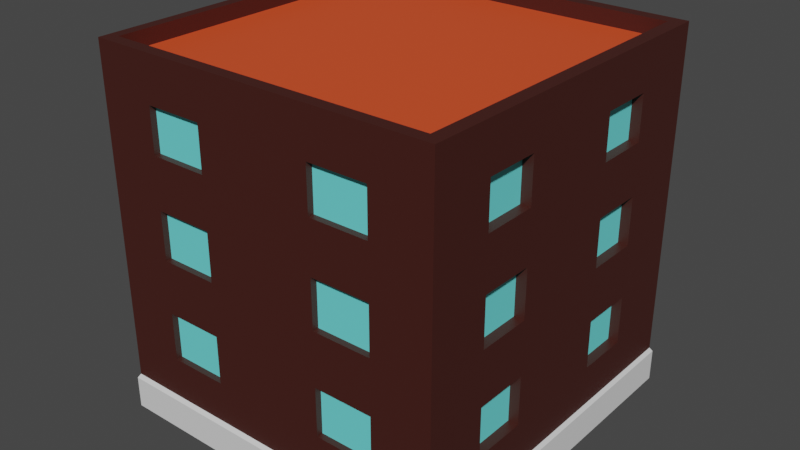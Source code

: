 # Source: building.blend  (saved by Blender 3.3.6; exported with 4.5.12 LTS)
import bpy
from mathutils import Matrix  # noqa: F401  (used for matrix-valued properties, if any)

bpy.ops.wm.read_factory_settings(use_empty=True)
scene = bpy.context.scene
scene.name = 'Scene'

# ---- collections
col_collection = bpy.data.collections.new('Collection'); scene.collection.children.link(col_collection)

# ---- materials (node trees are filled in below, after node groups)
mat_buildingmat = bpy.data.materials.new('buildingMat')
mat_buildingmat.alpha_threshold = 0.0
mat_buildingmat.use_transparent_shadow = False
mat_buildingmat.roughness = 0.5
mat_buildingmat.line_color = (0.0, 0.0, 0.0, 1.0)
mat_windowsmat = bpy.data.materials.new('WindowsMat')
mat_windowsmat.use_transparent_shadow = False
mat_basemat = bpy.data.materials.new('BaseMat')
mat_basemat.use_transparent_shadow = False
mat_roofmat = bpy.data.materials.new('roofMat')
mat_roofmat.use_transparent_shadow = False

# ---- material node trees
mat_buildingmat.use_nodes = True; mat_buildingmat.node_tree.nodes.clear()
_N = mat_buildingmat.node_tree.nodes; _L = mat_buildingmat.node_tree.links
n0 = _N.new('ShaderNodeOutputMaterial'); n0.name = 'Material Output'; n0.location = (300, 300)
n1 = _N.new('ShaderNodeBsdfPrincipled'); n1.name = 'Principled BSDF'; n1.location = (10, 300)
n1.distribution = 'GGX'
n1.subsurface_method = 'RANDOM_WALK_SKIN'
n1.inputs[0].default_value = (0.05702, 0.01214, 0.008405, 1.0)
n1.inputs[3].default_value = 1.45
n1.inputs[27].default_value = (0.0, 0.0, 0.0, 1.0)
n1.inputs[28].default_value = 1.0
_L.new(n1.outputs[0], n0.inputs[0])
n0.is_active_output = True
mat_windowsmat.use_nodes = True; mat_windowsmat.node_tree.nodes.clear()
_N = mat_windowsmat.node_tree.nodes; _L = mat_windowsmat.node_tree.links
n0 = _N.new('ShaderNodeBsdfPrincipled'); n0.name = 'Principled BSDF'; n0.location = (10, 300)
n0.distribution = 'GGX'
n0.subsurface_method = 'RANDOM_WALK_SKIN'
n0.inputs[0].default_value = (0.1542, 0.8, 0.793, 1.0)
n0.inputs[3].default_value = 1.45
n0.inputs[27].default_value = (0.0, 0.0, 0.0, 1.0)
n0.inputs[28].default_value = 1.0
n1 = _N.new('ShaderNodeOutputMaterial'); n1.name = 'Material Output'; n1.location = (300, 300)
_L.new(n0.outputs[0], n1.inputs[0])
n1.is_active_output = True
mat_basemat.use_nodes = True; mat_basemat.node_tree.nodes.clear()
_N = mat_basemat.node_tree.nodes; _L = mat_basemat.node_tree.links
n0 = _N.new('ShaderNodeBsdfPrincipled'); n0.name = 'Principled BSDF'; n0.location = (10, 300)
n0.distribution = 'GGX'
n0.subsurface_method = 'RANDOM_WALK_SKIN'
n0.inputs[3].default_value = 1.45
n0.inputs[27].default_value = (0.0, 0.0, 0.0, 1.0)
n0.inputs[28].default_value = 1.0
n1 = _N.new('ShaderNodeOutputMaterial'); n1.name = 'Material Output'; n1.location = (300, 300)
_L.new(n0.outputs[0], n1.inputs[0])
n1.is_active_output = True
mat_roofmat.use_nodes = True; mat_roofmat.node_tree.nodes.clear()
_N = mat_roofmat.node_tree.nodes; _L = mat_roofmat.node_tree.links
n0 = _N.new('ShaderNodeBsdfPrincipled'); n0.name = 'Principled BSDF'; n0.location = (10, 300)
n0.distribution = 'GGX'
n0.subsurface_method = 'RANDOM_WALK_SKIN'
n0.inputs[0].default_value = (0.8, 0.08306, 0.02169, 1.0)
n0.inputs[3].default_value = 1.45
n0.inputs[27].default_value = (0.0, 0.0, 0.0, 1.0)
n0.inputs[28].default_value = 1.0
n1 = _N.new('ShaderNodeOutputMaterial'); n1.name = 'Material Output'; n1.location = (300, 300)
_L.new(n0.outputs[0], n1.inputs[0])
n1.is_active_output = True

# ---- world
world_world = bpy.data.worlds.new('World'); scene.world = world_world
world_world.use_nodes = True; world_world.node_tree.nodes.clear()
_N = world_world.node_tree.nodes; _L = world_world.node_tree.links
n0 = _N.new('ShaderNodeOutputWorld'); n0.name = 'World Output'; n0.location = (300, 300)
n1 = _N.new('ShaderNodeBackground'); n1.name = 'Background'; n1.location = (10, 300)
n1.inputs[0].default_value = (0.05088, 0.05088, 0.05088, 1.0)
_L.new(n1.outputs[0], n0.inputs[0])
n0.is_active_output = True
world_world.color = (0.05088, 0.05088, 0.05088)
world_world.use_sun_shadow = False
world_world.sun_shadow_jitter_overblur = 0.0

# ---- meshes
me_cube = bpy.data.meshes.new('Cube')
me_cube.from_pydata([(0.9859, 0.9859, 0.9872), (1.0, 1.0, -1.0), (0.9859, -0.9859, 0.9872), (1.0, -1.0, -1.0), (-0.9859, 0.9859, 0.9872), (-1.0, 1.0, -1.0), (-0.9859, -0.9859, 0.9872), (-1.0, -1.0, -1.0), (0.9859, 0.9859, -0.7946), (-0.9859, -0.9859, -0.7946), (0.9859, -0.9859, -0.7946), (-0.9859, 0.9859, -0.7946), (1.0, 1.0, -0.8182), (1.0, -1.0, -0.8182), (-1.0, 1.0, -0.8182), (-1.0, -1.0, -0.8182), (-0.9859, -0.9859, -0.5622), (0.9859, 0.9859, -0.5622), (0.9859, -0.9859, -0.5622), (-0.9859, 0.9859, -0.5622), (-0.9859, -0.9859, -0.2899), (0.9859, 0.9859, -0.2899), (0.9859, -0.9859, -0.2899), (-0.9859, 0.9859, -0.2899), (-0.9859, -0.9859, 0.01103), (0.9859, 0.9859, 0.01103), (0.9859, -0.9859, 0.01103), (-0.9859, 0.9859, 0.01103), (-0.9859, -0.9859, 0.2815), (0.9859, 0.9859, 0.2815), (0.9859, -0.9859, 0.2815), (-0.9859, 0.9859, 0.2815), (-0.9859, -0.9859, 0.568), (0.9859, 0.9859, 0.568), (0.9859, -0.9859, 0.568), (-0.9859, 0.9859, 0.568), (-0.9859, -0.9859, 0.8185), (0.9859, 0.9859, 0.8185), (0.9859, -0.9859, 0.8185), (-0.9859, 0.9859, 0.8185), (0.6644, 1.0, -1.0), (0.3311, 1.0, -1.0), (-0.002268, 1.0, -1.0), (-0.3356, 1.0, -1.0), (-0.6689, 1.0, -1.0), (0.655, -0.9859, 0.9872), (0.3264, -0.9859, 0.9872), (-0.002236, -0.9859, 0.9872), (-0.3309, -0.9859, 0.9872), (-0.6595, -0.9859, 0.9872), (-0.6689, -1.0, -1.0), (-0.3356, -1.0, -1.0), (-0.002268, -1.0, -1.0), (0.3311, -1.0, -1.0), (0.6644, -1.0, -1.0), (-0.6595, 0.9859, 0.9872), (-0.3309, 0.9859, 0.9872), (-0.002236, 0.9859, 0.9872), (0.3264, 0.9859, 0.9872), (0.655, 0.9859, 0.9872), (-0.6595, 0.9859, -0.7946), (-0.3309, 0.9859, -0.7946), (-0.002236, 0.9859, -0.7946), (0.3264, 0.9859, -0.7946), (0.655, 0.9859, -0.7946), (0.655, -0.9859, -0.7946), (0.3264, -0.9859, -0.7946), (-0.002236, -0.9859, -0.7946), (-0.3309, -0.9859, -0.7946), (-0.6595, -0.9859, -0.7946), (0.6644, -1.0, -0.8182), (0.3311, -1.0, -0.8182), (-0.002268, -1.0, -0.8182), (-0.3356, -1.0, -0.8182), (-0.6689, -1.0, -0.8182), (-0.6689, 1.0, -0.8182), (-0.3356, 1.0, -0.8182), (-0.002268, 1.0, -0.8182), (0.3311, 1.0, -0.8182), (0.6644, 1.0, -0.8182), (-0.6595, 0.9859, -0.5622), (-0.3309, 0.9859, -0.5622), (-0.002236, 0.9859, -0.5622), (0.3264, 0.9859, -0.5622), (0.655, 0.9859, -0.5622), (0.655, -0.9859, -0.5622), (0.3264, -0.9859, -0.5622), (-0.002236, -0.9859, -0.5622), (-0.3309, -0.9859, -0.5622), (-0.6595, -0.9859, -0.5622), (-0.6595, 0.9859, -0.2899), (-0.3309, 0.9859, -0.2899), (-0.002236, 0.9859, -0.2899), (0.3264, 0.9859, -0.2899), (0.655, 0.9859, -0.2899), (0.655, -0.9859, -0.2899), (0.3264, -0.9859, -0.2899), (-0.002236, -0.9859, -0.2899), (-0.3309, -0.9859, -0.2899), (-0.6595, -0.9859, -0.2899), (-0.6595, 0.9859, 0.01103), (-0.3309, 0.9859, 0.01103), (-0.002236, 0.9859, 0.01103), (0.3264, 0.9859, 0.01103), (0.655, 0.9859, 0.01103), (0.655, -0.9859, 0.01103), (0.3264, -0.9859, 0.01103), (-0.002236, -0.9859, 0.01103), (-0.3309, -0.9859, 0.01103), (-0.6595, -0.9859, 0.01103), (-0.6595, 0.9859, 0.2815), (-0.3309, 0.9859, 0.2815), (-0.002236, 0.9859, 0.2815), (0.3264, 0.9859, 0.2815), (0.655, 0.9859, 0.2815), (0.655, -0.9859, 0.2815), (0.3264, -0.9859, 0.2815), (-0.002236, -0.9859, 0.2815), (-0.3309, -0.9859, 0.2815), (-0.6595, -0.9859, 0.2815), (-0.6595, 0.9859, 0.568), (-0.3309, 0.9859, 0.568), (-0.002236, 0.9859, 0.568), (0.3264, 0.9859, 0.568), (0.655, 0.9859, 0.568), (0.655, -0.9859, 0.568), (0.3264, -0.9859, 0.568), (-0.002236, -0.9859, 0.568), (-0.3309, -0.9859, 0.568), (-0.6595, -0.9859, 0.568), (-0.6595, 0.9859, 0.8185), (-0.3309, 0.9859, 0.8185), (-0.002236, 0.9859, 0.8185), (0.3264, 0.9859, 0.8185), (0.655, 0.9859, 0.8185), (0.655, -0.9859, 0.8185), (0.3264, -0.9859, 0.8185), (-0.002236, -0.9859, 0.8185), (-0.3309, -0.9859, 0.8185), (-0.6595, -0.9859, 0.8185), (0.655, -0.9507, -0.5622), (0.3264, -0.9507, -0.5622), (-0.3309, -0.9507, -0.5622), (-0.6595, -0.9507, -0.5622), (0.655, -0.9507, -0.2899), (0.3264, -0.9507, -0.2899), (-0.3309, -0.9507, -0.2899), (-0.6595, -0.9507, -0.2899), (0.655, -0.9507, 0.01103), (0.3264, -0.9507, 0.01103), (-0.3309, -0.9507, 0.01103), (-0.6595, -0.9507, 0.01103), (0.655, -0.9507, 0.2815), (0.3264, -0.9507, 0.2815), (-0.3309, -0.9507, 0.2815), (-0.6595, -0.9507, 0.2815), (0.655, -0.9507, 0.568), (0.3264, -0.9507, 0.568), (-0.3309, -0.9507, 0.568), (-0.6595, -0.9507, 0.568), (0.655, -0.9507, 0.8185), (0.3264, -0.9507, 0.8185), (-0.3309, -0.9507, 0.8185), (-0.6595, -0.9507, 0.8185), (-0.6595, 0.9272, -0.5622), (-0.3309, 0.9272, -0.5622), (0.3264, 0.9272, -0.5622), (0.655, 0.9272, -0.5622), (-0.6595, 0.9272, -0.2899), (-0.3309, 0.9272, -0.2899), (0.3264, 0.9272, -0.2899), (0.655, 0.9272, -0.2899), (-0.6595, 0.9272, 0.01103), (-0.3309, 0.9272, 0.01103), (0.3264, 0.9272, 0.01103), (0.655, 0.9272, 0.01103), (-0.6595, 0.9272, 0.2815), (-0.3309, 0.9272, 0.2815), (0.3264, 0.9272, 0.2815), (0.655, 0.9272, 0.2815), (-0.6595, 0.9272, 0.568), (-0.3309, 0.9272, 0.568), (0.3264, 0.9272, 0.568), (0.655, 0.9272, 0.568), (-0.6595, 0.9272, 0.8185), (-0.3309, 0.9272, 0.8185), (0.3264, 0.9272, 0.8185), (0.655, 0.9272, 0.8185), (-1.0, -0.931, -1.0), (0.9859, -0.9179, 0.9872), (-0.9859, -0.9179, 0.9872), (1.0, -0.931, -1.0), (0.9859, -0.9179, -0.7946), (-0.9859, -0.9179, -0.7946), (-1.0, -0.931, -0.8182), (1.0, -0.931, -0.8182), (0.9859, -0.9179, -0.5622), (-0.9859, -0.9179, -0.5622), (0.9859, -0.9179, -0.2899), (-0.9859, -0.9179, -0.2899), (0.9859, -0.9179, 0.01103), (-0.9859, -0.9179, 0.01103), (0.9859, -0.9179, 0.2815), (-0.9859, -0.9179, 0.2815), (0.9859, -0.9179, 0.568), (-0.9859, -0.9179, 0.568), (0.9859, -0.9179, 0.8185), (-0.9859, -0.9179, 0.8185), (-0.6689, -0.931, -1.0), (-0.3356, -0.931, -1.0), (-0.002268, -0.931, -1.0), (0.3311, -0.931, -1.0), (0.6644, -0.931, -1.0), (0.655, -0.9179, 0.9872), (0.3264, -0.9179, 0.9872), (-0.002236, -0.9179, 0.9872), (-0.3309, -0.9179, 0.9872), (-0.6595, -0.9179, 0.9872), (-0.9859, 0.9141, 0.9872), (1.0, 0.9272, -1.0), (-0.9859, 0.9141, -0.7946), (-1.0, 0.9272, -0.8182), (-0.9859, 0.9141, -0.5622), (-0.9859, 0.9141, -0.2899), (-0.9859, 0.9141, 0.01103), (-0.9859, 0.9141, 0.2815), (-0.9859, 0.9141, 0.568), (-0.9859, 0.9141, 0.8185), (-1.0, 0.9272, -1.0), (0.9859, 0.9141, 0.9872), (0.9859, 0.9141, -0.7946), (1.0, 0.9272, -0.8182), (0.9859, 0.9141, -0.5622), (0.9859, 0.9141, -0.2899), (0.9859, 0.9141, 0.01103), (0.9859, 0.9141, 0.2815), (0.9859, 0.9141, 0.568), (0.9859, 0.9141, 0.8185), (-0.6689, 0.9272, -1.0), (-0.3356, 0.9272, -1.0), (-0.002268, 0.9272, -1.0), (0.3311, 0.9272, -1.0), (0.6644, 0.9272, -1.0), (0.655, 0.9141, 0.9872), (0.3264, 0.9141, 0.9872), (-0.002236, 0.9141, 0.9872), (-0.3309, 0.9141, 0.9872), (-0.6595, 0.9141, 0.9872), (0.9235, -1.0, -1.0), (0.9105, 0.9859, 0.9872), (0.9105, 0.9859, -0.7946), (0.9235, 1.0, -0.8182), (0.9105, 0.9859, -0.5622), (0.9105, 0.9859, -0.2899), (0.9105, 0.9859, 0.01103), (0.9105, 0.9859, 0.2815), (0.9105, 0.9859, 0.568), (0.9105, 0.9859, 0.8185), (0.9235, 1.0, -1.0), (0.9105, -0.9859, 0.9872), (0.9105, -0.9859, -0.7946), (0.9235, -1.0, -0.8182), (0.9105, -0.9859, -0.5622), (0.9105, -0.9859, -0.2899), (0.9105, -0.9859, 0.01103), (0.9105, -0.9859, 0.2815), (0.9105, -0.9859, 0.568), (0.9105, -0.9859, 0.8185), (0.9105, -0.9179, 0.9872), (0.9235, -0.931, -1.0), (0.9235, 0.9272, -1.0), (0.9105, 0.9141, 0.9872), (-0.9374, 1.0, -1.0), (-0.9242, -0.9859, 0.9872), (-0.9242, -0.9859, -0.7946), (-0.9374, -1.0, -0.8182), (-0.9242, -0.9859, -0.5622), (-0.9242, -0.9859, -0.2899), (-0.9242, -0.9859, 0.01103), (-0.9242, -0.9859, 0.2815), (-0.9242, -0.9859, 0.568), (-0.9242, -0.9859, 0.8185), (-0.9374, -1.0, -1.0), (-0.9242, 0.9859, 0.9872), (-0.9242, 0.9859, -0.7946), (-0.9374, 1.0, -0.8182), (-0.9242, 0.9859, -0.5622), (-0.9242, 0.9859, -0.2899), (-0.9242, 0.9859, 0.01103), (-0.9242, 0.9859, 0.2815), (-0.9242, 0.9859, 0.568), (-0.9242, 0.9859, 0.8185), (-0.9374, -0.931, -1.0), (-0.9242, -0.9179, 0.9872), (-0.9242, 0.9141, 0.9872), (-0.9374, 0.9272, -1.0), (-0.9242, -0.9859, 1.073), (-0.9859, -0.9859, 1.073), (0.9859, -0.9179, 1.073), (0.9859, -0.9859, 1.073), (-0.9859, 0.9141, 1.073), (-0.9859, 0.9859, 1.073), (0.9105, 0.9859, 1.073), (0.9859, 0.9859, 1.073), (0.9105, -0.9859, 1.073), (0.655, -0.9859, 1.073), (0.3264, -0.9859, 1.073), (-0.002236, -0.9859, 1.073), (-0.3309, -0.9859, 1.073), (-0.6595, -0.9859, 1.073), (-0.9242, 0.9859, 1.073), (-0.6595, 0.9859, 1.073), (-0.3309, 0.9859, 1.073), (-0.002236, 0.9859, 1.073), (0.3264, 0.9859, 1.073), (0.655, 0.9859, 1.073), (0.655, -0.9179, 1.073), (0.3264, -0.9179, 1.073), (-0.002236, -0.9179, 1.073), (-0.3309, -0.9179, 1.073), (-0.6595, -0.9179, 1.073), (0.9859, 0.9141, 1.073), (-0.9859, -0.9179, 1.073), (0.9105, -0.9179, 1.073), (-0.9242, -0.9179, 1.073), (0.655, 0.9141, 1.073), (0.3264, 0.9141, 1.073), (-0.002236, 0.9141, 1.073), (-0.3309, 0.9141, 1.073), (-0.6595, 0.9141, 1.073), (-0.9242, 0.9141, 1.073), (0.9105, 0.9141, 1.073), (-1.0, 0.6021, -1.0), (-1.0, 0.2924, -1.0), (-1.0, -0.01727, -1.0), (-1.0, -0.327, -1.0), (-1.0, -0.6367, -1.0), (0.9859, 0.5936, 0.9872), (0.9859, 0.2883, 0.9872), (0.9859, -0.01703, 0.9872), (0.9859, -0.3224, 0.9872), (0.9859, -0.6277, 0.9872), (0.9859, 0.5936, -0.7946), (0.9859, 0.2883, -0.7946), (0.9859, -0.01703, -0.7946), (0.9859, -0.3224, -0.7946), (0.9859, -0.6277, -0.7946), (1.0, 0.6021, -0.8182), (1.0, 0.2924, -0.8182), (1.0, -0.01727, -0.8182), (1.0, -0.327, -0.8182), (1.0, -0.6367, -0.8182), (0.9859, 0.5936, -0.5622), (0.9859, 0.2883, -0.5622), (0.9859, -0.01703, -0.5622), (0.9859, -0.3224, -0.5622), (0.9859, -0.6277, -0.5622), (0.9859, 0.5936, -0.2899), (0.9859, 0.2883, -0.2899), (0.9859, -0.01703, -0.2899), (0.9859, -0.3224, -0.2899), (0.9859, -0.6277, -0.2899), (0.9859, 0.5936, 0.01103), (0.9859, 0.2883, 0.01103), (0.9859, -0.01703, 0.01103), (0.9859, -0.3224, 0.01103), (0.9859, -0.6277, 0.01103), (0.9859, 0.5936, 0.2815), (0.9859, 0.2883, 0.2815), (0.9859, -0.01703, 0.2815), (0.9859, -0.3224, 0.2815), (0.9859, -0.6277, 0.2815), (0.9859, 0.5936, 0.568), (0.9859, 0.2883, 0.568), (0.9859, -0.01703, 0.568), (0.9859, -0.3224, 0.568), (0.9859, -0.6277, 0.568), (0.9859, 0.5936, 0.8185), (0.9859, 0.2883, 0.8185), (0.9859, -0.01703, 0.8185), (0.9859, -0.3224, 0.8185), (0.9859, -0.6277, 0.8185), (-0.6689, 0.6021, -1.0), (-0.6689, 0.2924, -1.0), (-0.6689, -0.01727, -1.0), (-0.6689, -0.327, -1.0), (-0.6689, -0.6367, -1.0), (-0.3356, 0.6021, -1.0), (-0.3356, 0.2924, -1.0), (-0.3356, -0.01727, -1.0), (-0.3356, -0.327, -1.0), (-0.3356, -0.6367, -1.0), (-0.002268, 0.6021, -1.0), (-0.002268, 0.2924, -1.0), (-0.002268, -0.01727, -1.0), (-0.002268, -0.327, -1.0), (-0.002268, -0.6367, -1.0), (0.3311, 0.6021, -1.0), (0.3311, 0.2924, -1.0), (0.3311, -0.01727, -1.0), (0.3311, -0.327, -1.0), (0.3311, -0.6367, -1.0), (0.6644, 0.6021, -1.0), (0.6644, 0.2924, -1.0), (0.6644, -0.01727, -1.0), (0.6644, -0.327, -1.0), (0.6644, -0.6367, -1.0), (0.655, 0.5936, 0.9872), (0.655, 0.2883, 0.9872), (0.655, -0.01703, 0.9872), (0.655, -0.3224, 0.9872), (0.655, -0.6277, 0.9872), (0.3264, 0.5936, 0.9872), (0.3264, 0.2883, 0.9872), (0.3264, -0.01703, 0.9872), (0.3264, -0.3224, 0.9872), (0.3264, -0.6277, 0.9872), (-0.002236, 0.5936, 0.9872), (-0.002236, 0.2883, 0.9872), (-0.002236, -0.01703, 0.9872), (-0.002236, -0.3224, 0.9872), (-0.002236, -0.6277, 0.9872), (-0.3309, 0.5936, 0.9872), (-0.3309, 0.2883, 0.9872), (-0.3309, -0.01703, 0.9872), (-0.3309, -0.3224, 0.9872), (-0.3309, -0.6277, 0.9872), (-0.6595, 0.5936, 0.9872), (-0.6595, 0.2883, 0.9872), (-0.6595, -0.01703, 0.9872), (-0.6595, -0.3224, 0.9872), (-0.6595, -0.6277, 0.9872), (-0.9859, -0.6277, 0.9872), (-0.9859, -0.3224, 0.9872), (-0.9859, -0.01703, 0.9872), (-0.9859, 0.2883, 0.9872), (-0.9859, 0.5936, 0.9872), (1.0, -0.6367, -1.0), (1.0, -0.327, -1.0), (1.0, -0.01727, -1.0), (1.0, 0.2924, -1.0), (1.0, 0.6021, -1.0), (-0.9859, -0.6277, -0.7946), (-0.9859, -0.3224, -0.7946), (-0.9859, -0.01703, -0.7946), (-0.9859, 0.2883, -0.7946), (-0.9859, 0.5936, -0.7946), (-1.0, -0.6367, -0.8182), (-1.0, -0.327, -0.8182), (-1.0, -0.01727, -0.8182), (-1.0, 0.2924, -0.8182), (-1.0, 0.6021, -0.8182), (-0.9859, -0.6277, -0.5622), (-0.9859, -0.3224, -0.5622), (-0.9859, -0.01703, -0.5622), (-0.9859, 0.2883, -0.5622), (-0.9859, 0.5936, -0.5622), (-0.9859, -0.6277, -0.2899), (-0.9859, -0.3224, -0.2899), (-0.9859, -0.01703, -0.2899), (-0.9859, 0.2883, -0.2899), (-0.9859, 0.5936, -0.2899), (-0.9859, -0.6277, 0.01103), (-0.9859, -0.3224, 0.01103), (-0.9859, -0.01703, 0.01103), (-0.9859, 0.2883, 0.01103), (-0.9859, 0.5936, 0.01103), (-0.9859, -0.6277, 0.2815), (-0.9859, -0.3224, 0.2815), (-0.9859, -0.01703, 0.2815), (-0.9859, 0.2883, 0.2815), (-0.9859, 0.5936, 0.2815), (-0.9859, -0.6277, 0.568), (-0.9859, -0.3224, 0.568), (-0.9859, -0.01703, 0.568), (-0.9859, 0.2883, 0.568), (-0.9859, 0.5936, 0.568), (-0.9859, -0.6277, 0.8185), (-0.9859, -0.3224, 0.8185), (-0.9859, -0.01703, 0.8185), (-0.9859, 0.2883, 0.8185), (-0.9859, 0.5936, 0.8185), (0.9235, 0.6021, -1.0), (0.9235, 0.2924, -1.0), (0.9235, -0.01727, -1.0), (0.9235, -0.327, -1.0), (0.9235, -0.6367, -1.0), (0.9105, 0.5936, 0.9872), (0.9105, 0.2883, 0.9872), (0.9105, -0.01703, 0.9872), (0.9105, -0.3224, 0.9872), (0.9105, -0.6277, 0.9872), (-0.9242, 0.5936, 0.9872), (-0.9242, 0.2883, 0.9872), (-0.9242, -0.01703, 0.9872), (-0.9242, -0.3224, 0.9872), (-0.9242, -0.6277, 0.9872), (-0.9374, 0.6021, -1.0), (-0.9374, 0.2924, -1.0), (-0.9374, -0.01727, -1.0), (-0.9374, -0.327, -1.0), (-0.9374, -0.6367, -1.0), (0.9859, 0.5936, 1.073), (0.9859, 0.2883, 1.073), (0.9859, -0.01703, 1.073), (0.9859, -0.3224, 1.073), (0.9859, -0.6277, 1.073), (-0.9859, -0.6277, 1.073), (-0.9859, -0.3224, 1.073), (-0.9859, -0.01703, 1.073), (-0.9859, 0.2883, 1.073), (-0.9859, 0.5936, 1.073), (0.9105, 0.5936, 1.073), (0.9105, 0.2883, 1.073), (0.9105, -0.01703, 1.073), (0.9105, -0.3224, 1.073), (0.9105, -0.6277, 1.073), (-0.9242, 0.5936, 1.073), (-0.9242, 0.2883, 1.073), (-0.9242, -0.01703, 1.073), (-0.9242, -0.3224, 1.073), (-0.9242, -0.6277, 1.073), (-0.9318, -0.6277, -0.5622), (-0.9318, -0.3224, -0.5622), (-0.9318, 0.2883, -0.5622), (-0.9318, 0.5936, -0.5622), (-0.9318, -0.6277, -0.2899), (-0.9318, -0.3224, -0.2899), (-0.9318, 0.2883, -0.2899), (-0.9318, 0.5936, -0.2899), (-0.9318, -0.6277, 0.01103), (-0.9318, -0.3224, 0.01103), (-0.9318, 0.2883, 0.01103), (-0.9318, 0.5936, 0.01103), (-0.9318, -0.6277, 0.2815), (-0.9318, -0.3224, 0.2815), (-0.9318, 0.2883, 0.2815), (-0.9318, 0.5936, 0.2815), (-0.9318, -0.6277, 0.568), (-0.9318, -0.3224, 0.568), (-0.9318, 0.2883, 0.568), (-0.9318, 0.5936, 0.568), (-0.9318, -0.6277, 0.8185), (-0.9318, -0.3224, 0.8185), (-0.9318, 0.2883, 0.8185), (-0.9318, 0.5936, 0.8185), (0.9298, 0.5936, -0.5622), (0.9298, 0.2883, -0.5622), (0.9298, -0.3224, -0.5622), (0.9298, -0.6277, -0.5622), (0.9298, 0.5936, -0.2899), (0.9298, 0.2883, -0.2899), (0.9298, -0.3224, -0.2899), (0.9298, -0.6277, -0.2899), (0.9298, 0.5936, 0.01103), (0.9298, 0.2883, 0.01103), (0.9298, -0.3224, 0.01103), (0.9298, -0.6277, 0.01103), (0.9298, 0.5936, 0.2815), (0.9298, 0.2883, 0.2815), (0.9298, -0.3224, 0.2815), (0.9298, -0.6277, 0.2815), (0.9298, 0.5936, 0.568), (0.9298, 0.2883, 0.568), (0.9298, -0.3224, 0.568), (0.9298, -0.6277, 0.568), (0.9298, 0.5936, 0.8185), (0.9298, 0.2883, 0.8185), (0.9298, -0.3224, 0.8185), (0.9298, -0.6277, 0.8185)], [], [(244, 243, 325, 326), (281, 273, 6, 36), (227, 218, 4, 39), (269, 191, 3, 248), (206, 189, 2, 38), (257, 249, 0, 37), (251, 250, 8, 12), (195, 192, 10, 13), (221, 220, 11, 14), (275, 274, 9, 15), (282, 275, 15, 7), (228, 221, 14, 5), (191, 195, 13, 3), (258, 251, 12, 1), (250, 252, 17, 8), (192, 196, 18, 10), (220, 222, 19, 11), (274, 276, 16, 9), (252, 253, 21, 17), (196, 198, 22, 18), (222, 223, 23, 19), (276, 277, 20, 16), (253, 254, 25, 21), (198, 200, 26, 22), (223, 224, 27, 23), (277, 278, 24, 20), (254, 255, 29, 25), (200, 202, 30, 26), (224, 225, 31, 27), (278, 279, 28, 24), (255, 256, 33, 29), (202, 204, 34, 30), (225, 226, 35, 31), (279, 280, 32, 28), (256, 257, 37, 33), (204, 206, 38, 34), (226, 227, 39, 35), (280, 281, 36, 32), (266, 267, 135, 125), (99, 89, 143, 147), (126, 136, 137, 127), (127, 137, 138, 128), (138, 139, 163, 162), (290, 291, 130, 120), (124, 123, 182, 183), (121, 131, 132, 122), (122, 132, 133, 123), (131, 121, 181, 185), (265, 266, 125, 115), (115, 125, 126, 116), (116, 126, 127, 117), (117, 127, 128, 118), (118, 128, 129, 119), (289, 290, 120, 110), (110, 120, 121, 111), (111, 121, 122, 112), (112, 122, 123, 113), (113, 123, 124, 114), (264, 265, 115, 105), (116, 106, 149, 153), (106, 116, 117, 107), (107, 117, 118, 108), (109, 108, 150, 151), (288, 289, 110, 100), (130, 131, 185, 184), (101, 111, 112, 102), (102, 112, 113, 103), (93, 94, 171, 170), (263, 264, 105, 95), (95, 105, 106, 96), (96, 106, 107, 97), (97, 107, 108, 98), (98, 108, 109, 99), (287, 288, 100, 90), (90, 100, 101, 91), (91, 101, 102, 92), (92, 102, 103, 93), (93, 103, 104, 94), (262, 263, 95, 85), (88, 98, 146, 142), (86, 96, 97, 87), (87, 97, 98, 88), (115, 116, 153, 152), (286, 287, 90, 80), (103, 113, 178, 174), (81, 91, 92, 82), (82, 92, 93, 83), (101, 100, 172, 173), (260, 262, 85, 65), (65, 85, 86, 66), (66, 86, 87, 67), (67, 87, 88, 68), (68, 88, 89, 69), (284, 286, 80, 60), (60, 80, 81, 61), (61, 81, 82, 62), (62, 82, 83, 63), (63, 83, 84, 64), (272, 285, 75, 44), (44, 75, 76, 43), (43, 76, 77, 42), (42, 77, 78, 41), (41, 78, 79, 40), (248, 261, 70, 54), (54, 70, 71, 53), (53, 71, 72, 52), (52, 72, 73, 51), (51, 73, 74, 50), (261, 260, 65, 70), (70, 65, 66, 71), (71, 66, 67, 72), (72, 67, 68, 73), (73, 68, 69, 74), (285, 284, 60, 75), (75, 60, 61, 76), (76, 61, 62, 77), (77, 62, 63, 78), (78, 63, 64, 79), (291, 283, 55, 130), (130, 55, 56, 131), (131, 56, 57, 132), (132, 57, 58, 133), (133, 58, 59, 134), (292, 208, 50, 282), (208, 209, 51, 50), (209, 210, 52, 51), (210, 211, 53, 52), (211, 212, 54, 53), (267, 259, 45, 135), (135, 45, 46, 136), (136, 46, 47, 137), (137, 47, 48, 138), (138, 48, 49, 139), (0, 249, 302, 303), (491, 268, 323, 516), (4, 218, 300, 301), (259, 2, 299, 304), (2, 189, 298, 299), (156, 160, 161, 157), (158, 162, 163, 159), (148, 152, 153, 149), (150, 154, 155, 151), (140, 144, 145, 141), (142, 146, 147, 143), (125, 135, 160, 156), (95, 96, 145, 144), (108, 118, 154, 150), (89, 88, 142, 143), (126, 125, 156, 157), (136, 126, 157, 161), (118, 119, 155, 154), (119, 109, 151, 155), (85, 95, 144, 140), (128, 138, 162, 158), (106, 105, 148, 149), (98, 99, 147, 146), (135, 136, 161, 160), (129, 128, 158, 159), (96, 86, 141, 145), (139, 129, 159, 163), (105, 115, 152, 148), (86, 85, 140, 141), (180, 184, 185, 181), (182, 186, 187, 183), (172, 176, 177, 173), (174, 178, 179, 175), (164, 168, 169, 165), (166, 170, 171, 167), (114, 104, 175, 179), (81, 80, 164, 165), (80, 90, 168, 164), (123, 133, 186, 182), (110, 111, 177, 176), (104, 103, 174, 175), (133, 134, 187, 186), (91, 81, 165, 169), (134, 124, 183, 187), (100, 110, 176, 172), (90, 91, 169, 168), (84, 83, 166, 167), (121, 120, 180, 181), (83, 93, 170, 166), (113, 114, 179, 178), (111, 101, 173, 177), (94, 84, 167, 171), (120, 130, 184, 180), (426, 431, 217, 216), (421, 426, 216, 215), (416, 421, 215, 214), (411, 416, 214, 213), (491, 411, 213, 268), (401, 406, 212, 211), (396, 401, 211, 210), (391, 396, 210, 209), (386, 391, 209, 208), (501, 386, 208, 292), (32, 36, 207, 205), (376, 381, 206, 204), (28, 32, 205, 203), (371, 376, 204, 202), (24, 28, 203, 201), (366, 371, 202, 200), (20, 24, 201, 199), (361, 366, 200, 198), (16, 20, 199, 197), (356, 361, 198, 196), (9, 16, 197, 193), (346, 356, 196, 192), (437, 351, 195, 191), (7, 15, 194, 188), (15, 9, 193, 194), (351, 346, 192, 195), (381, 341, 189, 206), (486, 437, 191, 269), (36, 6, 190, 207), (294, 247, 329, 330), (6, 273, 296, 297), (258, 1, 219, 270), (37, 0, 229, 237), (12, 8, 230, 231), (1, 12, 231, 219), (8, 17, 232, 230), (17, 21, 233, 232), (21, 25, 234, 233), (25, 29, 235, 234), (29, 33, 236, 235), (33, 37, 237, 236), (272, 44, 238, 295), (44, 43, 239, 238), (43, 42, 240, 239), (42, 41, 241, 240), (41, 40, 242, 241), (243, 271, 331, 325), (273, 49, 309, 296), (49, 48, 308, 309), (48, 47, 307, 308), (432, 190, 322, 507), (476, 481, 227, 226), (471, 476, 226, 225), (466, 471, 225, 224), (461, 466, 224, 223), (456, 461, 223, 222), (446, 456, 222, 220), (332, 451, 221, 228), (451, 446, 220, 221), (481, 436, 218, 227), (492, 294, 330, 517), (40, 258, 270, 242), (406, 486, 269, 212), (213, 214, 317, 316), (268, 213, 316, 323), (38, 2, 259, 267), (13, 10, 260, 261), (3, 13, 261, 248), (10, 18, 262, 260), (18, 22, 263, 262), (22, 26, 264, 263), (26, 30, 265, 264), (30, 34, 266, 265), (34, 38, 267, 266), (124, 134, 257, 256), (114, 124, 256, 255), (104, 114, 255, 254), (94, 104, 254, 253), (84, 94, 253, 252), (64, 84, 252, 250), (40, 79, 251, 258), (79, 64, 250, 251), (134, 59, 249, 257), (212, 269, 248, 54), (5, 272, 295, 228), (47, 46, 306, 307), (431, 496, 293, 217), (336, 501, 292, 188), (188, 292, 282, 7), (39, 4, 283, 291), (14, 11, 284, 285), (5, 14, 285, 272), (11, 19, 286, 284), (19, 23, 287, 286), (23, 27, 288, 287), (27, 31, 289, 288), (31, 35, 290, 289), (35, 39, 291, 290), (129, 139, 281, 280), (119, 129, 280, 279), (109, 119, 279, 278), (99, 109, 278, 277), (89, 99, 277, 276), (69, 89, 276, 274), (50, 74, 275, 282), (74, 69, 274, 275), (139, 49, 273, 281), (217, 293, 324, 320), (324, 322, 297, 296), (323, 316, 305, 304), (316, 317, 306, 305), (317, 318, 307, 306), (318, 319, 308, 307), (319, 320, 309, 308), (521, 507, 322, 324), (310, 301, 300, 330), (302, 315, 325, 331), (315, 314, 326, 325), (314, 313, 327, 326), (313, 312, 328, 327), (312, 311, 329, 328), (303, 302, 331, 321), (506, 516, 323, 298), (298, 323, 304, 299), (311, 310, 330, 329), (320, 324, 296, 309), (249, 59, 315, 302), (55, 283, 310, 311), (245, 244, 326, 327), (337, 229, 321, 502), (56, 55, 311, 312), (246, 245, 327, 328), (190, 6, 297, 322), (57, 56, 312, 313), (247, 246, 328, 329), (216, 217, 320, 319), (58, 57, 313, 314), (45, 259, 304, 305), (229, 0, 303, 321), (215, 216, 319, 318), (59, 58, 314, 315), (283, 4, 301, 310), (46, 45, 305, 306), (214, 215, 318, 317), (189, 341, 506, 298), (341, 340, 505, 506), (340, 339, 504, 505), (339, 338, 503, 504), (338, 337, 502, 503), (321, 331, 512, 502), (502, 512, 513, 503), (503, 513, 514, 504), (504, 514, 515, 505), (505, 515, 516, 506), (330, 300, 511, 517), (517, 511, 510, 518), (518, 510, 509, 519), (519, 509, 508, 520), (520, 508, 507, 521), (228, 295, 497, 332), (332, 497, 498, 333), (333, 498, 499, 334), (334, 499, 500, 335), (335, 500, 501, 336), (247, 294, 492, 427), (427, 492, 493, 428), (428, 493, 494, 429), (429, 494, 495, 430), (430, 495, 496, 431), (242, 270, 482, 402), (402, 482, 483, 403), (403, 483, 484, 404), (404, 484, 485, 405), (405, 485, 486, 406), (293, 496, 521, 324), (496, 495, 520, 521), (495, 494, 519, 520), (494, 493, 518, 519), (493, 492, 517, 518), (207, 190, 432, 477), (477, 432, 433, 478), (478, 433, 434, 479), (479, 434, 435, 480), (480, 435, 436, 481), (194, 193, 442, 447), (447, 442, 443, 448), (448, 443, 444, 449), (449, 444, 445, 450), (450, 445, 446, 451), (188, 194, 447, 336), (336, 447, 448, 335), (335, 448, 449, 334), (334, 449, 450, 333), (333, 450, 451, 332), (193, 197, 452, 442), (442, 452, 453, 443), (443, 453, 454, 444), (444, 454, 455, 445), (445, 455, 456, 446), (197, 199, 457, 452), (476, 475, 540, 541), (453, 458, 459, 454), (454, 459, 460, 455), (462, 467, 534, 530), (199, 201, 462, 457), (457, 462, 463, 458), (458, 463, 464, 459), (459, 464, 465, 460), (460, 465, 466, 461), (201, 203, 467, 462), (460, 461, 529, 528), (463, 468, 469, 464), (464, 469, 470, 465), (467, 468, 535, 534), (203, 205, 472, 467), (467, 472, 473, 468), (468, 473, 474, 469), (469, 474, 475, 470), (470, 475, 476, 471), (205, 207, 477, 472), (453, 452, 522, 523), (473, 478, 479, 474), (474, 479, 480, 475), (481, 476, 541, 545), (218, 436, 511, 300), (436, 435, 510, 511), (435, 434, 509, 510), (434, 433, 508, 509), (433, 432, 507, 508), (270, 219, 441, 482), (482, 441, 440, 483), (483, 440, 439, 484), (484, 439, 438, 485), (485, 438, 437, 486), (237, 229, 337, 377), (377, 337, 338, 378), (378, 338, 339, 379), (379, 339, 340, 380), (380, 340, 341, 381), (231, 230, 342, 347), (347, 342, 343, 348), (348, 343, 344, 349), (349, 344, 345, 350), (350, 345, 346, 351), (219, 231, 347, 441), (441, 347, 348, 440), (440, 348, 349, 439), (439, 349, 350, 438), (438, 350, 351, 437), (230, 232, 352, 342), (342, 352, 353, 343), (343, 353, 354, 344), (344, 354, 355, 345), (345, 355, 356, 346), (232, 233, 357, 352), (366, 365, 556, 557), (353, 358, 359, 354), (354, 359, 360, 355), (373, 372, 562, 563), (233, 234, 362, 357), (357, 362, 363, 358), (358, 363, 364, 359), (359, 364, 365, 360), (360, 365, 366, 361), (234, 235, 367, 362), (352, 357, 550, 546), (363, 368, 369, 364), (364, 369, 370, 365), (357, 358, 551, 550), (235, 236, 372, 367), (367, 372, 373, 368), (368, 373, 374, 369), (369, 374, 375, 370), (370, 375, 376, 371), (236, 237, 377, 372), (371, 366, 557, 561), (373, 378, 379, 374), (374, 379, 380, 375), (378, 373, 563, 567), (295, 238, 382, 497), (497, 382, 383, 498), (498, 383, 384, 499), (499, 384, 385, 500), (500, 385, 386, 501), (238, 239, 387, 382), (382, 387, 388, 383), (383, 388, 389, 384), (384, 389, 390, 385), (385, 390, 391, 386), (239, 240, 392, 387), (387, 392, 393, 388), (388, 393, 394, 389), (389, 394, 395, 390), (390, 395, 396, 391), (240, 241, 397, 392), (392, 397, 398, 393), (393, 398, 399, 394), (394, 399, 400, 395), (395, 400, 401, 396), (241, 242, 402, 397), (397, 402, 403, 398), (398, 403, 404, 399), (399, 404, 405, 400), (400, 405, 406, 401), (271, 243, 407, 487), (487, 407, 408, 488), (488, 408, 409, 489), (489, 409, 410, 490), (490, 410, 411, 491), (243, 244, 412, 407), (407, 412, 413, 408), (408, 413, 414, 409), (409, 414, 415, 410), (410, 415, 416, 411), (244, 245, 417, 412), (412, 417, 418, 413), (413, 418, 419, 414), (414, 419, 420, 415), (415, 420, 421, 416), (245, 246, 422, 417), (417, 422, 423, 418), (418, 423, 424, 419), (419, 424, 425, 420), (420, 425, 426, 421), (246, 247, 427, 422), (422, 427, 428, 423), (423, 428, 429, 424), (424, 429, 430, 425), (425, 430, 431, 426), (271, 487, 512, 331), (487, 488, 513, 512), (488, 489, 514, 513), (489, 490, 515, 514), (490, 491, 516, 515), (522, 526, 527, 523), (524, 528, 529, 525), (530, 534, 535, 531), (532, 536, 537, 533), (538, 542, 543, 539), (540, 544, 545, 541), (455, 460, 528, 524), (468, 463, 531, 535), (461, 456, 525, 529), (463, 462, 530, 531), (477, 478, 543, 542), (456, 455, 524, 525), (470, 471, 537, 536), (472, 477, 542, 538), (465, 470, 536, 532), (478, 473, 539, 543), (471, 466, 533, 537), (457, 458, 527, 526), (473, 472, 538, 539), (452, 457, 526, 522), (466, 465, 532, 533), (480, 481, 545, 544), (475, 480, 544, 540), (458, 453, 523, 527), (546, 550, 551, 547), (548, 552, 553, 549), (554, 558, 559, 555), (556, 560, 561, 557), (562, 566, 567, 563), (564, 568, 569, 565), (380, 381, 569, 568), (375, 380, 568, 564), (358, 353, 547, 551), (381, 376, 565, 569), (353, 352, 546, 547), (367, 368, 559, 558), (362, 367, 558, 554), (360, 361, 553, 552), (355, 360, 552, 548), (376, 375, 564, 565), (368, 363, 555, 559), (361, 356, 549, 553), (363, 362, 554, 555), (377, 378, 567, 566), (372, 377, 566, 562), (356, 355, 548, 549), (370, 371, 561, 560), (365, 370, 560, 556)])
me_cube.polygons.foreach_set('material_index', [0, 0, 0, 2, 0, 0, 2, 2, 2, 2, 2, 2, 2, 2, 0, 0, 0, 0, 0, 0, 0, 0, 0, 0, 0, 0, 0, 0, 0, 0, 0, 0, 0, 0, 0, 0, 0, 0, 0, 0, 0, 0, 0, 0, 0, 0, 0, 0, 0, 0, 0, 0, 0, 0, 0, 0, 0, 0, 0, 0, 0, 0, 0, 0, 0, 0, 0, 0, 0, 0, 0, 0, 0, 0, 0, 0, 0, 0, 0, 0, 0, 0, 0, 0, 0, 0, 0, 0, 0, 0, 0, 0, 0, 0, 0, 0, 0, 0, 2, 2, 2, 2, 2, 2, 2, 2, 2, 2, 2, 2, 2, 2, 2, 2, 2, 2, 2, 2, 0, 0, 0, 0, 0, 2, 2, 2, 2, 2, 0, 0, 0, 0, 0, 0, 0, 0, 0, 0, 1, 1, 1, 1, 1, 1, 0, 0, 0, 0, 0, 0, 0, 0, 0, 0, 0, 0, 0, 0, 0, 0, 0, 0, 1, 1, 1, 1, 1, 1, 0, 0, 0, 0, 0, 0, 0, 0, 0, 0, 0, 0, 0, 0, 0, 0, 0, 0, 3, 3, 3, 3, 3, 2, 2, 2, 2, 2, 0, 0, 0, 0, 0, 0, 0, 0, 0, 0, 0, 0, 2, 2, 2, 2, 0, 2, 0, 0, 0, 2, 0, 2, 2, 0, 0, 0, 0, 0, 0, 2, 2, 2, 2, 2, 0, 0, 0, 0, 0, 0, 0, 0, 0, 0, 0, 2, 2, 0, 0, 2, 2, 0, 0, 0, 2, 2, 0, 0, 0, 0, 0, 0, 0, 0, 0, 0, 0, 0, 2, 2, 0, 2, 2, 0, 3, 2, 2, 0, 2, 2, 0, 0, 0, 0, 0, 0, 0, 0, 0, 0, 0, 0, 2, 2, 0, 0, 0, 0, 0, 0, 0, 0, 0, 0, 0, 0, 0, 0, 0, 0, 0, 0, 0, 0, 0, 0, 0, 0, 0, 0, 0, 0, 0, 0, 0, 0, 0, 0, 0, 0, 0, 0, 0, 0, 0, 0, 0, 0, 0, 0, 0, 0, 0, 0, 0, 0, 0, 2, 2, 2, 2, 2, 3, 3, 3, 3, 3, 2, 2, 2, 2, 2, 0, 0, 0, 0, 0, 0, 0, 0, 0, 0, 2, 2, 2, 2, 2, 2, 2, 2, 2, 2, 0, 0, 0, 0, 0, 0, 0, 0, 0, 0, 0, 0, 0, 0, 0, 0, 0, 0, 0, 0, 0, 0, 0, 0, 0, 0, 0, 0, 0, 0, 0, 0, 0, 0, 0, 2, 2, 2, 2, 2, 0, 0, 0, 0, 0, 2, 2, 2, 2, 2, 2, 2, 2, 2, 2, 0, 0, 0, 0, 0, 0, 0, 0, 0, 0, 0, 0, 0, 0, 0, 0, 0, 0, 0, 0, 0, 0, 0, 0, 0, 0, 0, 0, 0, 0, 2, 2, 2, 2, 2, 2, 2, 2, 2, 2, 2, 2, 2, 2, 2, 2, 2, 2, 2, 2, 2, 2, 2, 2, 2, 3, 3, 3, 3, 3, 3, 3, 3, 3, 3, 3, 3, 3, 3, 3, 3, 3, 3, 3, 3, 3, 3, 3, 3, 3, 0, 0, 0, 0, 0, 1, 1, 1, 1, 1, 1, 0, 0, 0, 0, 0, 0, 0, 0, 0, 0, 0, 0, 0, 0, 0, 0, 0, 0, 1, 1, 1, 1, 1, 1, 0, 0, 0, 0, 0, 0, 0, 0, 0, 0, 0, 0, 0, 0, 0, 0, 0, 0])
_uv = me_cube.uv_layers.new(name='UVMap')
_uv.uv.foreach_set('vector', [0.02476, 0.7764, 0.02476, 0.8196, 0.01344, 0.8196, 0.01344, 0.7764, 0.02341, 0.2523, 0.02341, 0.2745, 0.0153, 0.2745, 0.0153, 0.2523, 0.3145, 0.2523, 0.3145, 0.2745, 0.3051, 0.2745, 0.3051, 0.2523, 0.8459, 0.2673, 0.8559, 0.2673, 0.8559, 0.2763, 0.8459, 0.2763, 0.02424, 0.5516, 0.02424, 0.5738, 0.0153, 0.5738, 0.0153, 0.5516, 0.315, 0.5516, 0.315, 0.5738, 0.3051, 0.5738, 0.3051, 0.5516, 0.3133, 0.3366, 0.315, 0.3398, 0.3051, 0.3398, 0.3032, 0.3366, 0.02251, 0.3366, 0.02424, 0.3398, 0.0153, 0.3398, 0.01344, 0.3366, 0.3128, 0.03731, 0.3145, 0.0405, 0.3051, 0.0405, 0.3032, 0.03731, 0.02167, 0.03731, 0.02341, 0.0405, 0.0153, 0.0405, 0.01344, 0.03731, 0.02167, 0.01344, 0.02167, 0.03731, 0.01344, 0.03731, 0.01344, 0.01344, 0.3128, 0.01344, 0.3128, 0.03731, 0.3032, 0.03731, 0.3032, 0.01344, 0.02251, 0.3127, 0.02251, 0.3366, 0.01344, 0.3366, 0.01344, 0.3127, 0.3133, 0.3127, 0.3133, 0.3366, 0.3032, 0.3366, 0.3032, 0.3127, 0.315, 0.3398, 0.315, 0.3703, 0.3051, 0.3703, 0.3051, 0.3398, 0.02424, 0.3398, 0.02424, 0.3703, 0.0153, 0.3703, 0.0153, 0.3398, 0.3145, 0.0405, 0.3145, 0.07101, 0.3051, 0.07101, 0.3051, 0.0405, 0.02341, 0.0405, 0.02341, 0.07101, 0.0153, 0.07101, 0.0153, 0.0405, 0.315, 0.3703, 0.315, 0.406, 0.3051, 0.406, 0.3051, 0.3703, 0.02424, 0.3703, 0.02424, 0.406, 0.0153, 0.406, 0.0153, 0.3703, 0.3145, 0.07101, 0.3145, 0.1068, 0.3051, 0.1068, 0.3051, 0.07101, 0.02341, 0.07101, 0.02341, 0.1068, 0.0153, 0.1068, 0.0153, 0.07101, 0.315, 0.406, 0.315, 0.4456, 0.3051, 0.4456, 0.3051, 0.406, 0.02424, 0.406, 0.02424, 0.4456, 0.0153, 0.4456, 0.0153, 0.406, 0.3145, 0.1068, 0.3145, 0.1463, 0.3051, 0.1463, 0.3051, 0.1068, 0.02341, 0.1068, 0.02341, 0.1463, 0.0153, 0.1463, 0.0153, 0.1068, 0.315, 0.4456, 0.315, 0.4811, 0.3051, 0.4811, 0.3051, 0.4456, 0.02424, 0.4456, 0.02424, 0.4811, 0.0153, 0.4811, 0.0153, 0.4456, 0.3145, 0.1463, 0.3145, 0.1818, 0.3051, 0.1818, 0.3051, 0.1463, 0.02341, 0.1463, 0.02341, 0.1818, 0.0153, 0.1818, 0.0153, 0.1463, 0.315, 0.4811, 0.315, 0.5187, 0.3051, 0.5187, 0.3051, 0.4811, 0.02424, 0.4811, 0.02424, 0.5187, 0.0153, 0.5187, 0.0153, 0.4811, 0.3145, 0.1818, 0.3145, 0.2195, 0.3051, 0.2195, 0.3051, 0.1818, 0.02341, 0.1818, 0.02341, 0.2195, 0.0153, 0.2195, 0.0153, 0.1818, 0.315, 0.5187, 0.315, 0.5516, 0.3051, 0.5516, 0.3051, 0.5187, 0.02424, 0.5187, 0.02424, 0.5516, 0.0153, 0.5516, 0.0153, 0.5187, 0.3145, 0.2195, 0.3145, 0.2523, 0.3051, 0.2523, 0.3051, 0.2195, 0.02341, 0.2195, 0.02341, 0.2523, 0.0153, 0.2523, 0.0153, 0.2195, 0.2646, 0.2195, 0.2646, 0.2523, 0.231, 0.2523, 0.231, 0.2195, 0.9794, 0.5418, 0.9794, 0.506, 0.9841, 0.506, 0.9841, 0.5418, 0.1878, 0.2195, 0.1878, 0.2523, 0.1446, 0.2523, 0.1446, 0.2195, 0.1446, 0.2195, 0.1446, 0.2523, 0.1014, 0.2523, 0.1014, 0.2195, 0.9137, 0.4866, 0.9137, 0.4434, 0.9183, 0.4434, 0.9183, 0.4866, 0.5562, 0.5187, 0.5562, 0.5516, 0.5214, 0.5516, 0.5214, 0.5187, 0.8684, 0.7996, 0.8684, 0.8427, 0.8607, 0.8427, 0.8607, 0.7996, 0.4782, 0.5187, 0.4782, 0.5516, 0.435, 0.5516, 0.435, 0.5187, 0.435, 0.5187, 0.435, 0.5516, 0.3918, 0.5516, 0.3918, 0.5187, 0.7643, 0.9573, 0.7643, 0.9244, 0.772, 0.9244, 0.772, 0.9573, 0.2646, 0.1818, 0.2646, 0.2195, 0.231, 0.2195, 0.231, 0.1818, 0.231, 0.1818, 0.231, 0.2195, 0.1878, 0.2195, 0.1878, 0.1818, 0.1878, 0.1818, 0.1878, 0.2195, 0.1446, 0.2195, 0.1446, 0.1818, 0.1446, 0.1818, 0.1446, 0.2195, 0.1014, 0.2195, 0.1014, 0.1818, 0.1014, 0.1818, 0.1014, 0.2195, 0.0582, 0.2195, 0.0582, 0.1818, 0.5562, 0.4811, 0.5562, 0.5187, 0.5214, 0.5187, 0.5214, 0.4811, 0.5214, 0.4811, 0.5214, 0.5187, 0.4782, 0.5187, 0.4782, 0.4811, 0.4782, 0.4811, 0.4782, 0.5187, 0.435, 0.5187, 0.435, 0.4811, 0.435, 0.4811, 0.435, 0.5187, 0.3918, 0.5187, 0.3918, 0.4811, 0.3918, 0.4811, 0.3918, 0.5187, 0.3486, 0.5187, 0.3486, 0.4811, 0.2646, 0.1463, 0.2646, 0.1818, 0.231, 0.1818, 0.231, 0.1463, 0.9819, 0.4011, 0.9819, 0.3656, 0.9866, 0.3656, 0.9866, 0.4011, 0.1878, 0.1463, 0.1878, 0.1818, 0.1446, 0.1818, 0.1446, 0.1463, 0.1446, 0.1463, 0.1446, 0.1818, 0.1014, 0.1818, 0.1014, 0.1463, 0.1978, 0.9294, 0.1978, 0.8862, 0.2024, 0.8862, 0.2024, 0.9294, 0.5562, 0.4456, 0.5562, 0.4811, 0.5214, 0.4811, 0.5214, 0.4456, 0.5494, 0.612, 0.5494, 0.6552, 0.5417, 0.6552, 0.5417, 0.612, 0.4782, 0.4456, 0.4782, 0.4811, 0.435, 0.4811, 0.435, 0.4456, 0.435, 0.4456, 0.435, 0.4811, 0.3918, 0.4811, 0.3918, 0.4456, 0.8868, 0.5135, 0.8868, 0.5567, 0.8791, 0.5567, 0.8791, 0.5135, 0.2646, 0.1068, 0.2646, 0.1463, 0.231, 0.1463, 0.231, 0.1068, 0.231, 0.1068, 0.231, 0.1463, 0.1878, 0.1463, 0.1878, 0.1068, 0.1878, 0.1068, 0.1878, 0.1463, 0.1446, 0.1463, 0.1446, 0.1068, 0.1446, 0.1068, 0.1446, 0.1463, 0.1014, 0.1463, 0.1014, 0.1068, 0.1014, 0.1068, 0.1014, 0.1463, 0.0582, 0.1463, 0.0582, 0.1068, 0.5562, 0.406, 0.5562, 0.4456, 0.5214, 0.4456, 0.5214, 0.406, 0.5214, 0.406, 0.5214, 0.4456, 0.4782, 0.4456, 0.4782, 0.406, 0.4782, 0.406, 0.4782, 0.4456, 0.435, 0.4456, 0.435, 0.406, 0.435, 0.406, 0.435, 0.4456, 0.3918, 0.4456, 0.3918, 0.406, 0.3918, 0.406, 0.3918, 0.4456, 0.3486, 0.4456, 0.3486, 0.406, 0.2646, 0.07101, 0.2646, 0.1068, 0.231, 0.1068, 0.231, 0.07101, 0.01807, 0.9471, 0.01807, 0.9828, 0.01344, 0.9828, 0.01344, 0.9471, 0.1878, 0.07101, 0.1878, 0.1068, 0.1446, 0.1068, 0.1446, 0.07101, 0.1446, 0.07101, 0.1446, 0.1068, 0.1014, 0.1068, 0.1014, 0.07101, 0.2339, 0.8862, 0.2339, 0.9294, 0.2293, 0.9294, 0.2293, 0.8862, 0.5562, 0.3703, 0.5562, 0.406, 0.5214, 0.406, 0.5214, 0.3703, 0.937, 0.6563, 0.937, 0.6918, 0.9293, 0.6918, 0.9293, 0.6563, 0.4782, 0.3703, 0.4782, 0.406, 0.435, 0.406, 0.435, 0.3703, 0.435, 0.3703, 0.435, 0.406, 0.3918, 0.406, 0.3918, 0.3703, 0.4875, 0.8192, 0.4875, 0.8624, 0.4798, 0.8624, 0.4798, 0.8192, 0.2646, 0.0405, 0.2646, 0.07101, 0.231, 0.07101, 0.231, 0.0405, 0.231, 0.0405, 0.231, 0.07101, 0.1878, 0.07101, 0.1878, 0.0405, 0.1878, 0.0405, 0.1878, 0.07101, 0.1446, 0.07101, 0.1446, 0.0405, 0.1446, 0.0405, 0.1446, 0.07101, 0.1014, 0.07101, 0.1014, 0.0405, 0.1014, 0.0405, 0.1014, 0.07101, 0.0582, 0.07101, 0.0582, 0.0405, 0.5562, 0.3398, 0.5562, 0.3703, 0.5214, 0.3703, 0.5214, 0.3398, 0.5214, 0.3398, 0.5214, 0.3703, 0.4782, 0.3703, 0.4782, 0.3398, 0.4782, 0.3398, 0.4782, 0.3703, 0.435, 0.3703, 0.435, 0.3398, 0.435, 0.3398, 0.435, 0.3703, 0.3918, 0.3703, 0.3918, 0.3398, 0.3918, 0.3398, 0.3918, 0.3703, 0.3486, 0.3703, 0.3486, 0.3398, 0.5579, 0.3127, 0.5579, 0.3366, 0.5226, 0.3366, 0.5226, 0.3127, 0.5226, 0.3127, 0.5226, 0.3366, 0.4788, 0.3366, 0.4788, 0.3127, 0.4788, 0.3127, 0.4788, 0.3366, 0.435, 0.3366, 0.435, 0.3127, 0.435, 0.3127, 0.435, 0.3366, 0.3912, 0.3366, 0.3912, 0.3127, 0.3912, 0.3127, 0.3912, 0.3366, 0.3473, 0.3366, 0.3473, 0.3127, 0.2663, 0.01344, 0.2663, 0.03731, 0.2322, 0.03731, 0.2322, 0.01344, 0.2322, 0.01344, 0.2322, 0.03731, 0.1884, 0.03731, 0.1884, 0.01344, 0.1884, 0.01344, 0.1884, 0.03731, 0.1446, 0.03731, 0.1446, 0.01344, 0.1446, 0.01344, 0.1446, 0.03731, 0.1008, 0.03731, 0.1008, 0.01344, 0.1008, 0.01344, 0.1008, 0.03731, 0.05696, 0.03731, 0.05696, 0.01344, 0.2663, 0.03731, 0.2646, 0.0405, 0.231, 0.0405, 0.2322, 0.03731, 0.2322, 0.03731, 0.231, 0.0405, 0.1878, 0.0405, 0.1884, 0.03731, 0.1884, 0.03731, 0.1878, 0.0405, 0.1446, 0.0405, 0.1446, 0.03731, 0.1446, 0.03731, 0.1446, 0.0405, 0.1014, 0.0405, 0.1008, 0.03731, 0.1008, 0.03731, 0.1014, 0.0405, 0.0582, 0.0405, 0.05696, 0.03731, 0.5579, 0.3366, 0.5562, 0.3398, 0.5214, 0.3398, 0.5226, 0.3366, 0.5226, 0.3366, 0.5214, 0.3398, 0.4782, 0.3398, 0.4788, 0.3366, 0.4788, 0.3366, 0.4782, 0.3398, 0.435, 0.3398, 0.435, 0.3366, 0.435, 0.3366, 0.435, 0.3398, 0.3918, 0.3398, 0.3912, 0.3366, 0.3912, 0.3366, 0.3918, 0.3398, 0.3486, 0.3398, 0.3473, 0.3366, 0.5562, 0.5516, 0.5562, 0.5738, 0.5214, 0.5738, 0.5214, 0.5516, 0.5214, 0.5516, 0.5214, 0.5738, 0.4782, 0.5738, 0.4782, 0.5516, 0.4782, 0.5516, 0.4782, 0.5738, 0.435, 0.5738, 0.435, 0.5516, 0.435, 0.5516, 0.435, 0.5738, 0.3918, 0.5738, 0.3918, 0.5516, 0.3918, 0.5516, 0.3918, 0.5738, 0.3486, 0.5738, 0.3486, 0.5516, 0.6012, 0.2673, 0.6365, 0.2673, 0.6365, 0.2763, 0.6012, 0.2763, 0.6365, 0.2673, 0.6803, 0.2673, 0.6803, 0.2763, 0.6365, 0.2763, 0.6803, 0.2673, 0.7242, 0.2673, 0.7242, 0.2763, 0.6803, 0.2763, 0.7242, 0.2673, 0.768, 0.2673, 0.768, 0.2763, 0.7242, 0.2763, 0.768, 0.2673, 0.8118, 0.2673, 0.8118, 0.2763, 0.768, 0.2763, 0.2646, 0.2523, 0.2646, 0.2745, 0.231, 0.2745, 0.231, 0.2523, 0.231, 0.2523, 0.231, 0.2745, 0.1878, 0.2745, 0.1878, 0.2523, 0.1878, 0.2523, 0.1878, 0.2745, 0.1446, 0.2745, 0.1446, 0.2523, 0.1446, 0.2523, 0.1446, 0.2745, 0.1014, 0.2745, 0.1014, 0.2523, 0.1014, 0.2523, 0.1014, 0.2745, 0.0582, 0.2745, 0.0582, 0.2523, 0.3051, 0.5738, 0.315, 0.5738, 0.315, 0.5851, 0.3051, 0.5851, 0.1012, 0.8146, 0.1012, 0.8528, 0.08985, 0.8528, 0.08985, 0.8146, 0.3051, 0.2745, 0.3145, 0.2745, 0.3145, 0.2858, 0.3051, 0.2858, 0.2646, 0.2745, 0.2745, 0.2745, 0.2745, 0.2858, 0.2646, 0.2858, 0.0153, 0.5738, 0.02424, 0.5738, 0.02424, 0.5851, 0.0153, 0.5851, 0.4106, 0.7491, 0.4435, 0.7491, 0.4435, 0.7923, 0.4106, 0.7923, 0.3837, 0.7923, 0.3509, 0.7923, 0.3509, 0.7491, 0.3837, 0.7491, 0.4793, 0.612, 0.5148, 0.612, 0.5148, 0.6552, 0.4793, 0.6552, 0.2018, 0.7253, 0.1663, 0.7253, 0.1663, 0.6821, 0.2018, 0.6821, 0.2289, 0.612, 0.2647, 0.612, 0.2647, 0.6552, 0.2289, 0.6552, 0.202, 0.6552, 0.1663, 0.6552, 0.1663, 0.612, 0.202, 0.612, 0.5348, 0.9532, 0.5348, 0.9861, 0.5302, 0.9861, 0.5302, 0.9532, 0.2654, 0.8862, 0.2654, 0.9294, 0.2608, 0.9294, 0.2608, 0.8862, 0.9866, 0.3032, 0.9866, 0.3387, 0.9819, 0.3387, 0.9819, 0.3032, 0.917, 0.2669, 0.917, 0.2237, 0.9217, 0.2237, 0.9217, 0.2669, 0.9217, 0.08353, 0.9217, 0.1267, 0.917, 0.1267, 0.917, 0.08353, 0.4798, 0.9846, 0.4798, 0.9517, 0.4845, 0.9517, 0.4845, 0.9846, 0.1663, 0.9294, 0.1663, 0.8862, 0.1709, 0.8862, 0.1709, 0.9294, 0.3238, 0.9844, 0.3238, 0.9488, 0.3284, 0.9488, 0.3284, 0.9844, 0.05627, 0.9471, 0.05627, 0.9828, 0.05165, 0.9828, 0.05165, 0.9471, 0.4499, 0.9519, 0.4499, 0.9848, 0.4452, 0.9848, 0.4452, 0.9519, 0.9217, 0.1536, 0.9217, 0.1968, 0.917, 0.1968, 0.917, 0.1536, 0.5302, 0.9263, 0.5302, 0.8831, 0.5348, 0.8831, 0.5348, 0.9263, 0.2969, 0.8862, 0.2969, 0.9294, 0.2923, 0.9294, 0.2923, 0.8862, 0.917, 0.05664, 0.917, 0.01344, 0.9217, 0.01344, 0.9217, 0.05664, 0.9794, 0.4792, 0.9794, 0.4434, 0.9841, 0.4434, 0.9841, 0.4792, 0.4106, 0.9848, 0.4106, 0.9519, 0.4153, 0.9519, 0.4153, 0.9848, 0.363, 0.9488, 0.363, 0.9844, 0.3584, 0.9844, 0.3584, 0.9488, 0.9183, 0.5135, 0.9183, 0.5567, 0.9137, 0.5567, 0.9137, 0.5135, 0.324, 0.7923, 0.2911, 0.7923, 0.2911, 0.7491, 0.324, 0.7491, 0.5033, 0.7923, 0.4704, 0.7923, 0.4704, 0.7491, 0.5033, 0.7491, 0.4524, 0.6552, 0.4169, 0.6552, 0.4169, 0.612, 0.4524, 0.612, 0.2642, 0.7253, 0.2287, 0.7253, 0.2287, 0.6821, 0.2642, 0.6821, 0.3273, 0.6552, 0.2916, 0.6552, 0.2916, 0.612, 0.3273, 0.612, 0.39, 0.6552, 0.3542, 0.6552, 0.3542, 0.612, 0.39, 0.612, 0.9293, 0.6248, 0.9293, 0.5893, 0.937, 0.5893, 0.937, 0.6248, 0.8684, 0.5893, 0.8684, 0.6325, 0.8607, 0.6325, 0.8607, 0.5893, 0.3661, 0.8862, 0.3661, 0.922, 0.3584, 0.922, 0.3584, 0.8862, 0.9024, 0.9275, 0.9024, 0.9604, 0.8947, 0.9604, 0.8947, 0.9275, 0.4183, 0.8192, 0.4183, 0.8624, 0.4106, 0.8624, 0.4106, 0.8192, 0.8868, 0.4434, 0.8868, 0.4866, 0.8791, 0.4866, 0.8791, 0.4434, 0.8868, 0.3032, 0.8868, 0.3464, 0.8791, 0.3464, 0.8791, 0.3032, 0.4106, 0.925, 0.4106, 0.8893, 0.4183, 0.8893, 0.4183, 0.925, 0.7989, 0.9573, 0.7989, 0.9244, 0.8066, 0.9244, 0.8066, 0.9573, 0.4875, 0.8893, 0.4875, 0.9248, 0.4798, 0.9248, 0.4798, 0.8893, 0.4529, 0.8192, 0.4529, 0.8624, 0.4452, 0.8624, 0.4452, 0.8192, 0.8868, 0.3733, 0.8868, 0.4165, 0.8791, 0.4165, 0.8791, 0.3733, 0.8684, 0.6594, 0.8684, 0.7026, 0.8607, 0.7026, 0.8607, 0.6594, 0.3315, 0.8862, 0.3315, 0.922, 0.3238, 0.922, 0.3238, 0.8862, 0.8684, 0.7295, 0.8684, 0.7727, 0.8607, 0.7727, 0.8607, 0.7295, 0.9293, 0.7542, 0.9293, 0.7187, 0.937, 0.7187, 0.937, 0.7542, 0.4452, 0.925, 0.4452, 0.8893, 0.4529, 0.8893, 0.4529, 0.925, 0.8678, 0.9367, 0.8678, 0.9696, 0.8601, 0.9696, 0.8601, 0.9367, 0.6312, 0.7525, 0.6312, 0.7957, 0.593, 0.7957, 0.593, 0.7525, 0.6312, 0.7093, 0.6312, 0.7525, 0.593, 0.7525, 0.593, 0.7093, 0.6312, 0.6661, 0.6312, 0.7093, 0.593, 0.7093, 0.593, 0.6661, 0.6312, 0.6229, 0.6312, 0.6661, 0.593, 0.6661, 0.593, 0.6229, 0.6312, 0.5893, 0.6312, 0.6229, 0.593, 0.6229, 0.593, 0.5893, 0.768, 0.2286, 0.8118, 0.2286, 0.8118, 0.2673, 0.768, 0.2673, 0.7242, 0.2286, 0.768, 0.2286, 0.768, 0.2673, 0.7242, 0.2673, 0.6803, 0.2286, 0.7242, 0.2286, 0.7242, 0.2673, 0.6803, 0.2673, 0.6365, 0.2286, 0.6803, 0.2286, 0.6803, 0.2673, 0.6365, 0.2673, 0.6012, 0.2286, 0.6365, 0.2286, 0.6365, 0.2673, 0.6012, 0.2673, 0.5643, 0.2195, 0.5643, 0.2523, 0.5553, 0.2523, 0.5553, 0.2195, 0.06238, 0.5187, 0.06238, 0.5516, 0.02424, 0.5516, 0.02424, 0.5187, 0.5643, 0.1818, 0.5643, 0.2195, 0.5553, 0.2195, 0.5553, 0.1818, 0.06238, 0.4811, 0.06238, 0.5187, 0.02424, 0.5187, 0.02424, 0.4811, 0.5643, 0.1463, 0.5643, 0.1818, 0.5553, 0.1818, 0.5553, 0.1463, 0.06238, 0.4456, 0.06238, 0.4811, 0.02424, 0.4811, 0.02424, 0.4456, 0.5643, 0.1068, 0.5643, 0.1463, 0.5553, 0.1463, 0.5553, 0.1068, 0.06238, 0.406, 0.06238, 0.4456, 0.02424, 0.4456, 0.02424, 0.406, 0.5643, 0.07101, 0.5643, 0.1068, 0.5553, 0.1068, 0.5553, 0.07101, 0.06238, 0.3703, 0.06238, 0.406, 0.02424, 0.406, 0.02424, 0.3703, 0.5643, 0.0405, 0.5643, 0.07101, 0.5553, 0.07101, 0.5553, 0.0405, 0.06238, 0.3398, 0.06238, 0.3703, 0.02424, 0.3703, 0.02424, 0.3398, 0.0612, 0.3127, 0.0612, 0.3366, 0.02251, 0.3366, 0.02251, 0.3127, 0.5661, 0.01344, 0.5661, 0.03731, 0.5571, 0.03731, 0.5571, 0.01344, 0.5661, 0.03731, 0.5643, 0.0405, 0.5553, 0.0405, 0.5571, 0.03731, 0.0612, 0.3366, 0.06238, 0.3398, 0.02424, 0.3398, 0.02251, 0.3366, 0.06238, 0.5516, 0.06238, 0.5738, 0.02424, 0.5738, 0.02424, 0.5516, 0.8459, 0.2286, 0.8559, 0.2286, 0.8559, 0.2673, 0.8459, 0.2673, 0.5643, 0.2523, 0.5643, 0.2745, 0.5553, 0.2745, 0.5553, 0.2523, 0.02476, 0.612, 0.02476, 0.6468, 0.01344, 0.6468, 0.01344, 0.612, 0.0153, 0.2745, 0.02341, 0.2745, 0.02341, 0.2858, 0.0153, 0.2858, 0.8459, 0.01344, 0.8559, 0.01344, 0.8559, 0.02302, 0.8459, 0.02302, 0.2745, 0.5516, 0.2745, 0.5738, 0.265, 0.5738, 0.265, 0.5516, 0.2763, 0.3366, 0.2745, 0.3398, 0.265, 0.3398, 0.2668, 0.3366, 0.2763, 0.3127, 0.2763, 0.3366, 0.2668, 0.3366, 0.2668, 0.3127, 0.2745, 0.3398, 0.2745, 0.3703, 0.265, 0.3703, 0.265, 0.3398, 0.2745, 0.3703, 0.2745, 0.406, 0.265, 0.406, 0.265, 0.3703, 0.2745, 0.406, 0.2745, 0.4456, 0.265, 0.4456, 0.265, 0.406, 0.2745, 0.4456, 0.2745, 0.4811, 0.265, 0.4811, 0.265, 0.4456, 0.2745, 0.4811, 0.2745, 0.5187, 0.265, 0.5187, 0.265, 0.4811, 0.2745, 0.5187, 0.2745, 0.5516, 0.265, 0.5516, 0.265, 0.5187, 0.6012, 0.01344, 0.6365, 0.01344, 0.6365, 0.02302, 0.6012, 0.02302, 0.6365, 0.01344, 0.6803, 0.01344, 0.6803, 0.02302, 0.6365, 0.02302, 0.6803, 0.01344, 0.7242, 0.01344, 0.7242, 0.02302, 0.6803, 0.02302, 0.7242, 0.01344, 0.768, 0.01344, 0.768, 0.02302, 0.7242, 0.02302, 0.768, 0.01344, 0.8118, 0.01344, 0.8118, 0.02302, 0.768, 0.02302, 0.02476, 0.8196, 0.02476, 0.8531, 0.01344, 0.8531, 0.01344, 0.8196, 0.02341, 0.2745, 0.0582, 0.2745, 0.0582, 0.2858, 0.02341, 0.2858, 0.0582, 0.2745, 0.1014, 0.2745, 0.1014, 0.2858, 0.0582, 0.2858, 0.1014, 0.2745, 0.1446, 0.2745, 0.1446, 0.2858, 0.1014, 0.2858, 0.5172, 0.2745, 0.5553, 0.2745, 0.5553, 0.2858, 0.5172, 0.2858, 0.3566, 0.2195, 0.3566, 0.2523, 0.3145, 0.2523, 0.3145, 0.2195, 0.3566, 0.1818, 0.3566, 0.2195, 0.3145, 0.2195, 0.3145, 0.1818, 0.3566, 0.1463, 0.3566, 0.1818, 0.3145, 0.1818, 0.3145, 0.1463, 0.3566, 0.1068, 0.3566, 0.1463, 0.3145, 0.1463, 0.3145, 0.1068, 0.3566, 0.07101, 0.3566, 0.1068, 0.3145, 0.1068, 0.3145, 0.07101, 0.3566, 0.0405, 0.3566, 0.07101, 0.3145, 0.07101, 0.3145, 0.0405, 0.3555, 0.01344, 0.3555, 0.03731, 0.3128, 0.03731, 0.3128, 0.01344, 0.3555, 0.03731, 0.3566, 0.0405, 0.3145, 0.0405, 0.3128, 0.03731, 0.3566, 0.2523, 0.3566, 0.2745, 0.3145, 0.2745, 0.3145, 0.2523, 0.1394, 0.8107, 0.1394, 0.8528, 0.1281, 0.8528, 0.1281, 0.8107, 0.8118, 0.01344, 0.8459, 0.01344, 0.8459, 0.02302, 0.8118, 0.02302, 0.8118, 0.2286, 0.8459, 0.2286, 0.8459, 0.2673, 0.8118, 0.2673, 0.05165, 0.8196, 0.05165, 0.7764, 0.06297, 0.7764, 0.06297, 0.8196, 0.05165, 0.8531, 0.05165, 0.8196, 0.06297, 0.8196, 0.06297, 0.8531, 0.2745, 0.2523, 0.2745, 0.2745, 0.2646, 0.2745, 0.2646, 0.2523, 0.2763, 0.03731, 0.2745, 0.0405, 0.2646, 0.0405, 0.2663, 0.03731, 0.2763, 0.01344, 0.2763, 0.03731, 0.2663, 0.03731, 0.2663, 0.01344, 0.2745, 0.0405, 0.2745, 0.07101, 0.2646, 0.07101, 0.2646, 0.0405, 0.2745, 0.07101, 0.2745, 0.1068, 0.2646, 0.1068, 0.2646, 0.07101, 0.2745, 0.1068, 0.2745, 0.1463, 0.2646, 0.1463, 0.2646, 0.1068, 0.2745, 0.1463, 0.2745, 0.1818, 0.2646, 0.1818, 0.2646, 0.1463, 0.2745, 0.1818, 0.2745, 0.2195, 0.2646, 0.2195, 0.2646, 0.1818, 0.2745, 0.2195, 0.2745, 0.2523, 0.2646, 0.2523, 0.2646, 0.2195, 0.3486, 0.5187, 0.3486, 0.5516, 0.315, 0.5516, 0.315, 0.5187, 0.3486, 0.4811, 0.3486, 0.5187, 0.315, 0.5187, 0.315, 0.4811, 0.3486, 0.4456, 0.3486, 0.4811, 0.315, 0.4811, 0.315, 0.4456, 0.3486, 0.406, 0.3486, 0.4456, 0.315, 0.4456, 0.315, 0.406, 0.3486, 0.3703, 0.3486, 0.406, 0.315, 0.406, 0.315, 0.3703, 0.3486, 0.3398, 0.3486, 0.3703, 0.315, 0.3703, 0.315, 0.3398, 0.3473, 0.3127, 0.3473, 0.3366, 0.3133, 0.3366, 0.3133, 0.3127, 0.3473, 0.3366, 0.3486, 0.3398, 0.315, 0.3398, 0.3133, 0.3366, 0.3486, 0.5516, 0.3486, 0.5738, 0.315, 0.5738, 0.315, 0.5516, 0.8118, 0.2673, 0.8459, 0.2673, 0.8459, 0.2763, 0.8118, 0.2763, 0.593, 0.01344, 0.6012, 0.01344, 0.6012, 0.02302, 0.593, 0.02302, 0.1446, 0.2745, 0.1878, 0.2745, 0.1878, 0.2858, 0.1446, 0.2858, 0.6312, 0.7957, 0.6312, 0.8305, 0.593, 0.8305, 0.593, 0.7957, 0.593, 0.2286, 0.6012, 0.2286, 0.6012, 0.2673, 0.593, 0.2673, 0.593, 0.2673, 0.6012, 0.2673, 0.6012, 0.2763, 0.593, 0.2763, 0.5643, 0.5516, 0.5643, 0.5738, 0.5562, 0.5738, 0.5562, 0.5516, 0.5661, 0.3366, 0.5643, 0.3398, 0.5562, 0.3398, 0.5579, 0.3366, 0.5661, 0.3127, 0.5661, 0.3366, 0.5579, 0.3366, 0.5579, 0.3127, 0.5643, 0.3398, 0.5643, 0.3703, 0.5562, 0.3703, 0.5562, 0.3398, 0.5643, 0.3703, 0.5643, 0.406, 0.5562, 0.406, 0.5562, 0.3703, 0.5643, 0.406, 0.5643, 0.4456, 0.5562, 0.4456, 0.5562, 0.406, 0.5643, 0.4456, 0.5643, 0.4811, 0.5562, 0.4811, 0.5562, 0.4456, 0.5643, 0.4811, 0.5643, 0.5187, 0.5562, 0.5187, 0.5562, 0.4811, 0.5643, 0.5187, 0.5643, 0.5516, 0.5562, 0.5516, 0.5562, 0.5187, 0.0582, 0.2195, 0.0582, 0.2523, 0.02341, 0.2523, 0.02341, 0.2195, 0.0582, 0.1818, 0.0582, 0.2195, 0.02341, 0.2195, 0.02341, 0.1818, 0.0582, 0.1463, 0.0582, 0.1818, 0.02341, 0.1818, 0.02341, 0.1463, 0.0582, 0.1068, 0.0582, 0.1463, 0.02341, 0.1463, 0.02341, 0.1068, 0.0582, 0.07101, 0.0582, 0.1068, 0.02341, 0.1068, 0.02341, 0.07101, 0.0582, 0.0405, 0.0582, 0.07101, 0.02341, 0.07101, 0.02341, 0.0405, 0.05696, 0.01344, 0.05696, 0.03731, 0.02167, 0.03731, 0.02167, 0.01344, 0.05696, 0.03731, 0.0582, 0.0405, 0.02341, 0.0405, 0.02167, 0.03731, 0.0582, 0.2523, 0.0582, 0.2745, 0.02341, 0.2745, 0.02341, 0.2523, 0.05165, 0.6468, 0.05165, 0.612, 0.06297, 0.612, 0.06297, 0.6468, 0.8441, 0.5535, 0.8522, 0.5535, 0.8522, 0.5624, 0.8441, 0.5624, 0.6029, 0.5535, 0.6365, 0.5535, 0.6365, 0.5624, 0.6029, 0.5624, 0.6365, 0.5535, 0.6797, 0.5535, 0.6797, 0.5624, 0.6365, 0.5624, 0.6797, 0.5535, 0.7229, 0.5535, 0.7229, 0.5624, 0.6797, 0.5624, 0.7229, 0.5535, 0.7661, 0.5535, 0.7661, 0.5624, 0.7229, 0.5624, 0.7661, 0.5535, 0.8093, 0.5535, 0.8093, 0.5624, 0.7661, 0.5624, 0.8441, 0.5153, 0.8522, 0.5153, 0.8522, 0.5535, 0.8441, 0.5535, 0.8441, 0.3032, 0.8522, 0.3032, 0.8522, 0.3127, 0.8441, 0.3127, 0.6029, 0.3032, 0.6365, 0.3032, 0.6365, 0.3127, 0.6029, 0.3127, 0.6365, 0.3032, 0.6797, 0.3032, 0.6797, 0.3127, 0.6365, 0.3127, 0.6797, 0.3032, 0.7229, 0.3032, 0.7229, 0.3127, 0.6797, 0.3127, 0.7229, 0.3032, 0.7661, 0.3032, 0.7661, 0.3127, 0.7229, 0.3127, 0.7661, 0.3032, 0.8093, 0.3032, 0.8093, 0.3127, 0.7661, 0.3127, 0.593, 0.3032, 0.6029, 0.3032, 0.6029, 0.3127, 0.593, 0.3127, 0.593, 0.5153, 0.6029, 0.5153, 0.6029, 0.5535, 0.593, 0.5535, 0.593, 0.5535, 0.6029, 0.5535, 0.6029, 0.5624, 0.593, 0.5624, 0.8093, 0.3032, 0.8441, 0.3032, 0.8441, 0.3127, 0.8093, 0.3127, 0.8093, 0.5535, 0.8441, 0.5535, 0.8441, 0.5624, 0.8093, 0.5624, 0.315, 0.5738, 0.3486, 0.5738, 0.3486, 0.5851, 0.315, 0.5851, 0.5214, 0.5738, 0.5562, 0.5738, 0.5562, 0.5851, 0.5214, 0.5851, 0.02476, 0.7332, 0.02476, 0.7764, 0.01344, 0.7764, 0.01344, 0.7332, 0.2229, 0.5738, 0.265, 0.5738, 0.265, 0.5851, 0.2229, 0.5851, 0.4782, 0.5738, 0.5214, 0.5738, 0.5214, 0.5851, 0.4782, 0.5851, 0.02476, 0.69, 0.02476, 0.7332, 0.01344, 0.7332, 0.01344, 0.69, 0.5553, 0.2745, 0.5643, 0.2745, 0.5643, 0.2858, 0.5553, 0.2858, 0.435, 0.5738, 0.4782, 0.5738, 0.4782, 0.5851, 0.435, 0.5851, 0.02476, 0.6468, 0.02476, 0.69, 0.01344, 0.69, 0.01344, 0.6468, 0.05165, 0.69, 0.05165, 0.6468, 0.06297, 0.6468, 0.06297, 0.69, 0.3918, 0.5738, 0.435, 0.5738, 0.435, 0.5851, 0.3918, 0.5851, 0.231, 0.2745, 0.2646, 0.2745, 0.2646, 0.2858, 0.231, 0.2858, 0.265, 0.5738, 0.2745, 0.5738, 0.2745, 0.5851, 0.265, 0.5851, 0.05165, 0.7332, 0.05165, 0.69, 0.06297, 0.69, 0.06297, 0.7332, 0.3486, 0.5738, 0.3918, 0.5738, 0.3918, 0.5851, 0.3486, 0.5851, 0.5562, 0.5738, 0.5643, 0.5738, 0.5643, 0.5851, 0.5562, 0.5851, 0.1878, 0.2745, 0.231, 0.2745, 0.231, 0.2858, 0.1878, 0.2858, 0.05165, 0.7764, 0.05165, 0.7332, 0.06297, 0.7332, 0.06297, 0.7764, 0.02424, 0.5738, 0.06238, 0.5738, 0.06238, 0.5851, 0.02424, 0.5851, 0.06238, 0.5738, 0.1025, 0.5738, 0.1025, 0.5851, 0.06238, 0.5851, 0.1025, 0.5738, 0.1427, 0.5738, 0.1427, 0.5851, 0.1025, 0.5851, 0.1427, 0.5738, 0.1828, 0.5738, 0.1828, 0.5851, 0.1427, 0.5851, 0.1828, 0.5738, 0.2229, 0.5738, 0.2229, 0.5851, 0.1828, 0.5851, 0.593, 0.3127, 0.6029, 0.3127, 0.6029, 0.3548, 0.593, 0.3548, 0.593, 0.3548, 0.6029, 0.3548, 0.6029, 0.3949, 0.593, 0.3949, 0.593, 0.3949, 0.6029, 0.3949, 0.6029, 0.4351, 0.593, 0.4351, 0.593, 0.4351, 0.6029, 0.4351, 0.6029, 0.4752, 0.593, 0.4752, 0.593, 0.4752, 0.6029, 0.4752, 0.6029, 0.5153, 0.593, 0.5153, 0.8441, 0.3127, 0.8522, 0.3127, 0.8522, 0.3548, 0.8441, 0.3548, 0.8441, 0.3548, 0.8522, 0.3548, 0.8522, 0.3949, 0.8441, 0.3949, 0.8441, 0.3949, 0.8522, 0.3949, 0.8522, 0.4351, 0.8441, 0.4351, 0.8441, 0.4351, 0.8522, 0.4351, 0.8522, 0.4752, 0.8441, 0.4752, 0.8441, 0.4752, 0.8522, 0.4752, 0.8522, 0.5153, 0.8441, 0.5153, 0.593, 0.02302, 0.6012, 0.02302, 0.6012, 0.06574, 0.593, 0.06574, 0.593, 0.06574, 0.6012, 0.06574, 0.6012, 0.1065, 0.593, 0.1065, 0.593, 0.1065, 0.6012, 0.1065, 0.6012, 0.1472, 0.593, 0.1472, 0.593, 0.1472, 0.6012, 0.1472, 0.6012, 0.1879, 0.593, 0.1879, 0.593, 0.1879, 0.6012, 0.1879, 0.6012, 0.2286, 0.593, 0.2286, 0.8338, 0.7957, 0.8338, 0.8305, 0.7917, 0.8305, 0.7917, 0.7957, 0.7917, 0.7957, 0.7917, 0.8305, 0.7516, 0.8305, 0.7516, 0.7957, 0.7516, 0.7957, 0.7516, 0.8305, 0.7114, 0.8305, 0.7114, 0.7957, 0.7114, 0.7957, 0.7114, 0.8305, 0.6713, 0.8305, 0.6713, 0.7957, 0.6713, 0.7957, 0.6713, 0.8305, 0.6312, 0.8305, 0.6312, 0.7957, 0.8118, 0.02302, 0.8459, 0.02302, 0.8459, 0.06574, 0.8118, 0.06574, 0.8118, 0.06574, 0.8459, 0.06574, 0.8459, 0.1065, 0.8118, 0.1065, 0.8118, 0.1065, 0.8459, 0.1065, 0.8459, 0.1472, 0.8118, 0.1472, 0.8118, 0.1472, 0.8459, 0.1472, 0.8459, 0.1879, 0.8118, 0.1879, 0.8118, 0.1879, 0.8459, 0.1879, 0.8459, 0.2286, 0.8118, 0.2286, 0.1394, 0.612, 0.1394, 0.6501, 0.1281, 0.6501, 0.1281, 0.612, 0.1394, 0.6501, 0.1394, 0.6903, 0.1281, 0.6903, 0.1281, 0.6501, 0.1394, 0.6903, 0.1394, 0.7304, 0.1281, 0.7304, 0.1281, 0.6903, 0.1394, 0.7304, 0.1394, 0.7705, 0.1281, 0.7705, 0.1281, 0.7304, 0.1394, 0.7705, 0.1394, 0.8107, 0.1281, 0.8107, 0.1281, 0.7705, 0.5553, 0.2523, 0.5553, 0.2745, 0.5172, 0.2745, 0.5172, 0.2523, 0.5172, 0.2523, 0.5172, 0.2745, 0.477, 0.2745, 0.477, 0.2523, 0.477, 0.2523, 0.477, 0.2745, 0.4369, 0.2745, 0.4369, 0.2523, 0.4369, 0.2523, 0.4369, 0.2745, 0.3968, 0.2745, 0.3968, 0.2523, 0.3968, 0.2523, 0.3968, 0.2745, 0.3566, 0.2745, 0.3566, 0.2523, 0.5571, 0.03731, 0.5553, 0.0405, 0.5172, 0.0405, 0.5184, 0.03731, 0.5184, 0.03731, 0.5172, 0.0405, 0.477, 0.0405, 0.4777, 0.03731, 0.4777, 0.03731, 0.477, 0.0405, 0.4369, 0.0405, 0.4369, 0.03731, 0.4369, 0.03731, 0.4369, 0.0405, 0.3968, 0.0405, 0.3962, 0.03731, 0.3962, 0.03731, 0.3968, 0.0405, 0.3566, 0.0405, 0.3555, 0.03731, 0.5571, 0.01344, 0.5571, 0.03731, 0.5184, 0.03731, 0.5184, 0.01344, 0.5184, 0.01344, 0.5184, 0.03731, 0.4777, 0.03731, 0.4777, 0.01344, 0.4777, 0.01344, 0.4777, 0.03731, 0.4369, 0.03731, 0.4369, 0.01344, 0.4369, 0.01344, 0.4369, 0.03731, 0.3962, 0.03731, 0.3962, 0.01344, 0.3962, 0.01344, 0.3962, 0.03731, 0.3555, 0.03731, 0.3555, 0.01344, 0.5553, 0.0405, 0.5553, 0.07101, 0.5172, 0.07101, 0.5172, 0.0405, 0.5172, 0.0405, 0.5172, 0.07101, 0.477, 0.07101, 0.477, 0.0405, 0.477, 0.0405, 0.477, 0.07101, 0.4369, 0.07101, 0.4369, 0.0405, 0.4369, 0.0405, 0.4369, 0.07101, 0.3968, 0.07101, 0.3968, 0.0405, 0.3968, 0.0405, 0.3968, 0.07101, 0.3566, 0.07101, 0.3566, 0.0405, 0.5553, 0.07101, 0.5553, 0.1068, 0.5172, 0.1068, 0.5172, 0.07101, 0.9024, 0.8604, 0.9024, 0.9006, 0.8953, 0.9006, 0.8953, 0.8604, 0.477, 0.07101, 0.477, 0.1068, 0.4369, 0.1068, 0.4369, 0.07101, 0.4369, 0.07101, 0.4369, 0.1068, 0.3968, 0.1068, 0.3968, 0.07101, 0.7371, 0.9244, 0.7371, 0.9599, 0.73, 0.9599, 0.73, 0.9244, 0.5553, 0.1068, 0.5553, 0.1463, 0.5172, 0.1463, 0.5172, 0.1068, 0.5172, 0.1068, 0.5172, 0.1463, 0.477, 0.1463, 0.477, 0.1068, 0.477, 0.1068, 0.477, 0.1463, 0.4369, 0.1463, 0.4369, 0.1068, 0.4369, 0.1068, 0.4369, 0.1463, 0.3968, 0.1463, 0.3968, 0.1068, 0.3968, 0.1068, 0.3968, 0.1463, 0.3566, 0.1463, 0.3566, 0.1068, 0.5553, 0.1463, 0.5553, 0.1818, 0.5172, 0.1818, 0.5172, 0.1463, 0.9137, 0.4134, 0.9137, 0.3733, 0.9208, 0.3733, 0.9208, 0.4134, 0.477, 0.1463, 0.477, 0.1818, 0.4369, 0.1818, 0.4369, 0.1463, 0.4369, 0.1463, 0.4369, 0.1818, 0.3968, 0.1818, 0.3968, 0.1463, 0.8953, 0.6995, 0.8953, 0.6594, 0.9024, 0.6594, 0.9024, 0.6995, 0.5553, 0.1818, 0.5553, 0.2195, 0.5172, 0.2195, 0.5172, 0.1818, 0.5172, 0.1818, 0.5172, 0.2195, 0.477, 0.2195, 0.477, 0.1818, 0.477, 0.1818, 0.477, 0.2195, 0.4369, 0.2195, 0.4369, 0.1818, 0.4369, 0.1818, 0.4369, 0.2195, 0.3968, 0.2195, 0.3968, 0.1818, 0.3968, 0.1818, 0.3968, 0.2195, 0.3566, 0.2195, 0.3566, 0.1818, 0.5553, 0.2195, 0.5553, 0.2523, 0.5172, 0.2523, 0.5172, 0.2195, 0.09696, 0.8797, 0.09696, 0.9198, 0.08985, 0.9198, 0.08985, 0.8797, 0.477, 0.2195, 0.477, 0.2523, 0.4369, 0.2523, 0.4369, 0.2195, 0.4369, 0.2195, 0.4369, 0.2523, 0.3968, 0.2523, 0.3968, 0.2195, 0.9639, 0.7418, 0.9639, 0.7089, 0.971, 0.7089, 0.971, 0.7418, 0.3145, 0.2745, 0.3566, 0.2745, 0.3566, 0.2858, 0.3145, 0.2858, 0.3566, 0.2745, 0.3968, 0.2745, 0.3968, 0.2858, 0.3566, 0.2858, 0.3968, 0.2745, 0.4369, 0.2745, 0.4369, 0.2858, 0.3968, 0.2858, 0.4369, 0.2745, 0.477, 0.2745, 0.477, 0.2858, 0.4369, 0.2858, 0.477, 0.2745, 0.5172, 0.2745, 0.5172, 0.2858, 0.477, 0.2858, 0.8459, 0.02302, 0.8559, 0.02302, 0.8559, 0.06574, 0.8459, 0.06574, 0.8459, 0.06574, 0.8559, 0.06574, 0.8559, 0.1065, 0.8459, 0.1065, 0.8459, 0.1065, 0.8559, 0.1065, 0.8559, 0.1472, 0.8459, 0.1472, 0.8459, 0.1472, 0.8559, 0.1472, 0.8559, 0.1879, 0.8459, 0.1879, 0.8459, 0.1879, 0.8559, 0.1879, 0.8559, 0.2286, 0.8459, 0.2286, 0.265, 0.5516, 0.265, 0.5738, 0.2229, 0.5738, 0.2229, 0.5516, 0.2229, 0.5516, 0.2229, 0.5738, 0.1828, 0.5738, 0.1828, 0.5516, 0.1828, 0.5516, 0.1828, 0.5738, 0.1427, 0.5738, 0.1427, 0.5516, 0.1427, 0.5516, 0.1427, 0.5738, 0.1025, 0.5738, 0.1025, 0.5516, 0.1025, 0.5516, 0.1025, 0.5738, 0.06238, 0.5738, 0.06238, 0.5516, 0.2668, 0.3366, 0.265, 0.3398, 0.2229, 0.3398, 0.224, 0.3366, 0.224, 0.3366, 0.2229, 0.3398, 0.1828, 0.3398, 0.1833, 0.3366, 0.1833, 0.3366, 0.1828, 0.3398, 0.1427, 0.3398, 0.1426, 0.3366, 0.1426, 0.3366, 0.1427, 0.3398, 0.1025, 0.3398, 0.1019, 0.3366, 0.1019, 0.3366, 0.1025, 0.3398, 0.06238, 0.3398, 0.0612, 0.3366, 0.2668, 0.3127, 0.2668, 0.3366, 0.224, 0.3366, 0.224, 0.3127, 0.224, 0.3127, 0.224, 0.3366, 0.1833, 0.3366, 0.1833, 0.3127, 0.1833, 0.3127, 0.1833, 0.3366, 0.1426, 0.3366, 0.1426, 0.3127, 0.1426, 0.3127, 0.1426, 0.3366, 0.1019, 0.3366, 0.1019, 0.3127, 0.1019, 0.3127, 0.1019, 0.3366, 0.0612, 0.3366, 0.0612, 0.3127, 0.265, 0.3398, 0.265, 0.3703, 0.2229, 0.3703, 0.2229, 0.3398, 0.2229, 0.3398, 0.2229, 0.3703, 0.1828, 0.3703, 0.1828, 0.3398, 0.1828, 0.3398, 0.1828, 0.3703, 0.1427, 0.3703, 0.1427, 0.3398, 0.1427, 0.3398, 0.1427, 0.3703, 0.1025, 0.3703, 0.1025, 0.3398, 0.1025, 0.3398, 0.1025, 0.3703, 0.06238, 0.3703, 0.06238, 0.3398, 0.265, 0.3703, 0.265, 0.406, 0.2229, 0.406, 0.2229, 0.3703, 0.8828, 0.2546, 0.8828, 0.2145, 0.8902, 0.2145, 0.8902, 0.2546, 0.1828, 0.3703, 0.1828, 0.406, 0.1427, 0.406, 0.1427, 0.3703, 0.1427, 0.3703, 0.1427, 0.406, 0.1025, 0.406, 0.1025, 0.3703, 0.7986, 0.8975, 0.7986, 0.8573, 0.8059, 0.8573, 0.8059, 0.8975, 0.265, 0.406, 0.265, 0.4456, 0.2229, 0.4456, 0.2229, 0.406, 0.2229, 0.406, 0.2229, 0.4456, 0.1828, 0.4456, 0.1828, 0.406, 0.1828, 0.406, 0.1828, 0.4456, 0.1427, 0.4456, 0.1427, 0.406, 0.1427, 0.406, 0.1427, 0.4456, 0.1025, 0.4456, 0.1025, 0.406, 0.1025, 0.406, 0.1025, 0.4456, 0.06238, 0.4456, 0.06238, 0.406, 0.265, 0.4456, 0.265, 0.4811, 0.2229, 0.4811, 0.2229, 0.4456, 0.9367, 0.7811, 0.9367, 0.8169, 0.9293, 0.8169, 0.9293, 0.7811, 0.1828, 0.4456, 0.1828, 0.4811, 0.1427, 0.4811, 0.1427, 0.4456, 0.1427, 0.4456, 0.1427, 0.4811, 0.1025, 0.4811, 0.1025, 0.4456, 0.6004, 0.8573, 0.6004, 0.8975, 0.593, 0.8975, 0.593, 0.8573, 0.265, 0.4811, 0.265, 0.5187, 0.2229, 0.5187, 0.2229, 0.4811, 0.2229, 0.4811, 0.2229, 0.5187, 0.1828, 0.5187, 0.1828, 0.4811, 0.1828, 0.4811, 0.1828, 0.5187, 0.1427, 0.5187, 0.1427, 0.4811, 0.1427, 0.4811, 0.1427, 0.5187, 0.1025, 0.5187, 0.1025, 0.4811, 0.1025, 0.4811, 0.1025, 0.5187, 0.06238, 0.5187, 0.06238, 0.4811, 0.265, 0.5187, 0.265, 0.5516, 0.2229, 0.5516, 0.2229, 0.5187, 0.9477, 0.3387, 0.9477, 0.3032, 0.955, 0.3032, 0.955, 0.3387, 0.1828, 0.5187, 0.1828, 0.5516, 0.1427, 0.5516, 0.1427, 0.5187, 0.1427, 0.5187, 0.1427, 0.5516, 0.1025, 0.5516, 0.1025, 0.5187, 0.9636, 0.8738, 0.9636, 0.8409, 0.9709, 0.8409, 0.9709, 0.8738, 0.6012, 0.02302, 0.6365, 0.02302, 0.6365, 0.06574, 0.6012, 0.06574, 0.6012, 0.06574, 0.6365, 0.06574, 0.6365, 0.1065, 0.6012, 0.1065, 0.6012, 0.1065, 0.6365, 0.1065, 0.6365, 0.1472, 0.6012, 0.1472, 0.6012, 0.1472, 0.6365, 0.1472, 0.6365, 0.1879, 0.6012, 0.1879, 0.6012, 0.1879, 0.6365, 0.1879, 0.6365, 0.2286, 0.6012, 0.2286, 0.6365, 0.02302, 0.6803, 0.02302, 0.6803, 0.06574, 0.6365, 0.06574, 0.6365, 0.06574, 0.6803, 0.06574, 0.6803, 0.1065, 0.6365, 0.1065, 0.6365, 0.1065, 0.6803, 0.1065, 0.6803, 0.1472, 0.6365, 0.1472, 0.6365, 0.1472, 0.6803, 0.1472, 0.6803, 0.1879, 0.6365, 0.1879, 0.6365, 0.1879, 0.6803, 0.1879, 0.6803, 0.2286, 0.6365, 0.2286, 0.6803, 0.02302, 0.7242, 0.02302, 0.7242, 0.06574, 0.6803, 0.06574, 0.6803, 0.06574, 0.7242, 0.06574, 0.7242, 0.1065, 0.6803, 0.1065, 0.6803, 0.1065, 0.7242, 0.1065, 0.7242, 0.1472, 0.6803, 0.1472, 0.6803, 0.1472, 0.7242, 0.1472, 0.7242, 0.1879, 0.6803, 0.1879, 0.6803, 0.1879, 0.7242, 0.1879, 0.7242, 0.2286, 0.6803, 0.2286, 0.7242, 0.02302, 0.768, 0.02302, 0.768, 0.06574, 0.7242, 0.06574, 0.7242, 0.06574, 0.768, 0.06574, 0.768, 0.1065, 0.7242, 0.1065, 0.7242, 0.1065, 0.768, 0.1065, 0.768, 0.1472, 0.7242, 0.1472, 0.7242, 0.1472, 0.768, 0.1472, 0.768, 0.1879, 0.7242, 0.1879, 0.7242, 0.1879, 0.768, 0.1879, 0.768, 0.2286, 0.7242, 0.2286, 0.768, 0.02302, 0.8118, 0.02302, 0.8118, 0.06574, 0.768, 0.06574, 0.768, 0.06574, 0.8118, 0.06574, 0.8118, 0.1065, 0.768, 0.1065, 0.768, 0.1065, 0.8118, 0.1065, 0.8118, 0.1472, 0.768, 0.1472, 0.768, 0.1472, 0.8118, 0.1472, 0.8118, 0.1879, 0.768, 0.1879, 0.768, 0.1879, 0.8118, 0.1879, 0.8118, 0.2286, 0.768, 0.2286, 0.8338, 0.5893, 0.8338, 0.6229, 0.7917, 0.6229, 0.7917, 0.5893, 0.7917, 0.5893, 0.7917, 0.6229, 0.7516, 0.6229, 0.7516, 0.5893, 0.7516, 0.5893, 0.7516, 0.6229, 0.7114, 0.6229, 0.7114, 0.5893, 0.7114, 0.5893, 0.7114, 0.6229, 0.6713, 0.6229, 0.6713, 0.5893, 0.6713, 0.5893, 0.6713, 0.6229, 0.6312, 0.6229, 0.6312, 0.5893, 0.8338, 0.6229, 0.8338, 0.6661, 0.7917, 0.6661, 0.7917, 0.6229, 0.7917, 0.6229, 0.7917, 0.6661, 0.7516, 0.6661, 0.7516, 0.6229, 0.7516, 0.6229, 0.7516, 0.6661, 0.7114, 0.6661, 0.7114, 0.6229, 0.7114, 0.6229, 0.7114, 0.6661, 0.6713, 0.6661, 0.6713, 0.6229, 0.6713, 0.6229, 0.6713, 0.6661, 0.6312, 0.6661, 0.6312, 0.6229, 0.8338, 0.6661, 0.8338, 0.7093, 0.7917, 0.7093, 0.7917, 0.6661, 0.7917, 0.6661, 0.7917, 0.7093, 0.7516, 0.7093, 0.7516, 0.6661, 0.7516, 0.6661, 0.7516, 0.7093, 0.7114, 0.7093, 0.7114, 0.6661, 0.7114, 0.6661, 0.7114, 0.7093, 0.6713, 0.7093, 0.6713, 0.6661, 0.6713, 0.6661, 0.6713, 0.7093, 0.6312, 0.7093, 0.6312, 0.6661, 0.8338, 0.7093, 0.8338, 0.7525, 0.7917, 0.7525, 0.7917, 0.7093, 0.7917, 0.7093, 0.7917, 0.7525, 0.7516, 0.7525, 0.7516, 0.7093, 0.7516, 0.7093, 0.7516, 0.7525, 0.7114, 0.7525, 0.7114, 0.7093, 0.7114, 0.7093, 0.7114, 0.7525, 0.6713, 0.7525, 0.6713, 0.7093, 0.6713, 0.7093, 0.6713, 0.7525, 0.6312, 0.7525, 0.6312, 0.7093, 0.8338, 0.7525, 0.8338, 0.7957, 0.7917, 0.7957, 0.7917, 0.7525, 0.7917, 0.7525, 0.7917, 0.7957, 0.7516, 0.7957, 0.7516, 0.7525, 0.7516, 0.7525, 0.7516, 0.7957, 0.7114, 0.7957, 0.7114, 0.7525, 0.7114, 0.7525, 0.7114, 0.7957, 0.6713, 0.7957, 0.6713, 0.7525, 0.6713, 0.7525, 0.6713, 0.7957, 0.6312, 0.7957, 0.6312, 0.7525, 0.1012, 0.612, 0.1012, 0.6541, 0.08985, 0.6541, 0.08985, 0.612, 0.1012, 0.6541, 0.1012, 0.6942, 0.08985, 0.6942, 0.08985, 0.6541, 0.1012, 0.6942, 0.1012, 0.7344, 0.08985, 0.7344, 0.08985, 0.6942, 0.1012, 0.7344, 0.1012, 0.7745, 0.08985, 0.7745, 0.08985, 0.7344, 0.1012, 0.7745, 0.1012, 0.8146, 0.08985, 0.8146, 0.08985, 0.7745, 0.3268, 0.7222, 0.2911, 0.7222, 0.2911, 0.6821, 0.3268, 0.6821, 0.5153, 0.7222, 0.4795, 0.7222, 0.4795, 0.6821, 0.5153, 0.6821, 0.5657, 0.7892, 0.5302, 0.7892, 0.5302, 0.7491, 0.5657, 0.7491, 0.5657, 0.8562, 0.5302, 0.8562, 0.5302, 0.8161, 0.5657, 0.8161, 0.1992, 0.8593, 0.1663, 0.8593, 0.1663, 0.8192, 0.1992, 0.8192, 0.3837, 0.8593, 0.3509, 0.8593, 0.3509, 0.8192, 0.3837, 0.8192, 0.9557, 0.07585, 0.9557, 0.1116, 0.9486, 0.1116, 0.9486, 0.07585, 0.6615, 0.9599, 0.6615, 0.9244, 0.6686, 0.9244, 0.6686, 0.9599, 0.9486, 0.2369, 0.9486, 0.2011, 0.9557, 0.2011, 0.9557, 0.2369, 0.02055, 0.88, 0.02055, 0.9202, 0.01344, 0.9202, 0.01344, 0.88, 0.8953, 0.7665, 0.8953, 0.7264, 0.9024, 0.7264, 0.9024, 0.7665, 0.9024, 0.7934, 0.9024, 0.8336, 0.8953, 0.8336, 0.8953, 0.7934, 0.05165, 0.9202, 0.05165, 0.88, 0.05876, 0.88, 0.05876, 0.9202, 0.09696, 0.9467, 0.09696, 0.9796, 0.08985, 0.9796, 0.08985, 0.9467, 0.7029, 0.9244, 0.7029, 0.9599, 0.6958, 0.9599, 0.6958, 0.9244, 0.9639, 0.682, 0.9639, 0.6491, 0.971, 0.6491, 0.971, 0.682, 0.6273, 0.9599, 0.6273, 0.9244, 0.6344, 0.9244, 0.6344, 0.9599, 0.8953, 0.6294, 0.8953, 0.5893, 0.9024, 0.5893, 0.9024, 0.6294, 0.1352, 0.8797, 0.1352, 0.9198, 0.1281, 0.9198, 0.1281, 0.8797, 0.9557, 0.1385, 0.9557, 0.1743, 0.9486, 0.1743, 0.9486, 0.1385, 0.8678, 0.8696, 0.8678, 0.9098, 0.8607, 0.9098, 0.8607, 0.8696, 0.9137, 0.3434, 0.9137, 0.3032, 0.9208, 0.3032, 0.9208, 0.3434, 0.1352, 0.9467, 0.1352, 0.9796, 0.1281, 0.9796, 0.1281, 0.9467, 0.593, 0.9601, 0.593, 0.9244, 0.6001, 0.9244, 0.6001, 0.9601, 0.4526, 0.7222, 0.4169, 0.7222, 0.4169, 0.6821, 0.4526, 0.6821, 0.39, 0.7222, 0.3542, 0.7222, 0.3542, 0.6821, 0.39, 0.6821, 0.2642, 0.7923, 0.2287, 0.7923, 0.2287, 0.7521, 0.2642, 0.7521, 0.2018, 0.7923, 0.1663, 0.7923, 0.1663, 0.7521, 0.2018, 0.7521, 0.324, 0.8593, 0.2911, 0.8593, 0.2911, 0.8192, 0.324, 0.8192, 0.2616, 0.8593, 0.2287, 0.8593, 0.2287, 0.8192, 0.2616, 0.8192, 0.7032, 0.8573, 0.7032, 0.8975, 0.6958, 0.8975, 0.6958, 0.8573, 0.9709, 0.9007, 0.9709, 0.9336, 0.9636, 0.9336, 0.9636, 0.9007, 0.9293, 0.9422, 0.9293, 0.9064, 0.9367, 0.9064, 0.9367, 0.9422, 0.9636, 0.814, 0.9636, 0.7811, 0.9709, 0.7811, 0.9709, 0.814, 0.73, 0.8975, 0.73, 0.8573, 0.7374, 0.8573, 0.7374, 0.8975, 0.8902, 0.01344, 0.8902, 0.05358, 0.8828, 0.05358, 0.8828, 0.01344, 0.955, 0.3702, 0.955, 0.4058, 0.9477, 0.4058, 0.9477, 0.3702, 0.6346, 0.8573, 0.6346, 0.8975, 0.6273, 0.8975, 0.6273, 0.8573, 0.9367, 0.8438, 0.9367, 0.8795, 0.9293, 0.8795, 0.9293, 0.8438, 0.5422, 0.7222, 0.5422, 0.6821, 0.5495, 0.6821, 0.5495, 0.7222, 0.9486, 0.04896, 0.9486, 0.01344, 0.9559, 0.01344, 0.9559, 0.04896, 0.9452, 0.4792, 0.9452, 0.4434, 0.9526, 0.4434, 0.9526, 0.4792, 0.7643, 0.8975, 0.7643, 0.8573, 0.7717, 0.8573, 0.7717, 0.8975, 0.8902, 0.08047, 0.8902, 0.1206, 0.8828, 0.1206, 0.8828, 0.08047, 0.9713, 0.5893, 0.9713, 0.6222, 0.9639, 0.6222, 0.9639, 0.5893, 0.8828, 0.1876, 0.8828, 0.1475, 0.8902, 0.1475, 0.8902, 0.1876, 0.6689, 0.8573, 0.6689, 0.8975, 0.6615, 0.8975, 0.6615, 0.8573, 0.9526, 0.506, 0.9526, 0.5416, 0.9452, 0.5416, 0.9452, 0.506])
me_cube.materials.append(mat_buildingmat)
me_cube.materials.append(mat_windowsmat)
me_cube.materials.append(mat_basemat)
me_cube.materials.append(mat_roofmat)
me_cube.use_mirror_vertex_groups = False
me_cube.update()

# ---- objects
ob_cube = bpy.data.objects.new('Cube', me_cube)

# ---- transforms, parenting, visibility, modifiers, constraints
ob_cube.location = (0.0, 0.0, 2.529)
ob_cube.scale = (2.546, 2.546, 2.546)
ob_cube.lock_rotations_4d = False
ob_cube.empty_display_type = 'ARROWS'
ob_cube.lineart.crease_threshold = 0.0

# ---- collection membership
col_collection.objects.link(ob_cube)

# ---- scene / render settings (as saved in the file)
scene.frame_start = 1; scene.frame_end = 250; scene.frame_set(1)
scene.render.engine = 'BLENDER_EEVEE_NEXT'
scene.cycles.sampling_pattern = 'TABULATED_SOBOL'
scene.cycles.use_light_tree = False
scene.view_settings.view_transform = 'Filmic'
bpy.context.view_layer.update()

# ---- added for rendering (the .blend has no active camera and no usable light): camera, sun
cam_auto = bpy.data.cameras.new('AutoCamera')
cam_auto.lens = 50.0
cam_auto.sensor_width = 36.0
cam_auto.clip_end = 1000.0
ob_auto_camera = bpy.data.objects.new('AutoCamera', cam_auto)
scene.collection.objects.link(ob_auto_camera)
ob_auto_camera.location = (8.26124, -9.91349, 9.2314)
ob_auto_camera.rotation_euler = (1.09748, -7.21219e-08, 0.694738)
scene.camera = ob_auto_camera
light_auto_sun = bpy.data.lights.new('AutoSun', 'SUN')
light_auto_sun.energy = 3.0
light_auto_sun.angle = 0.0523599
ob_auto_sun = bpy.data.objects.new('AutoSun', light_auto_sun)
scene.collection.objects.link(ob_auto_sun)
ob_auto_sun.rotation_euler = (0.872665, 0.174533, 0.523599)
bpy.context.view_layer.update()
